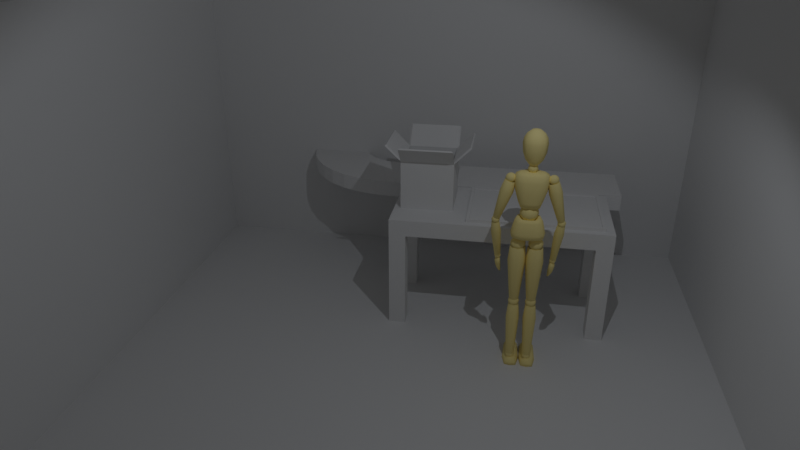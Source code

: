 # Source: Penop-SceneMockup.blend  (saved by Blender 4.1.24; exported with 4.5.12 LTS)
import bpy
from mathutils import Matrix  # noqa: F401  (used for matrix-valued properties, if any)

bpy.ops.wm.read_factory_settings(use_empty=True)
scene = bpy.context.scene
scene.name = 'Final'

# ---- collections
col_collection_1 = bpy.data.collections.new('Collection 1'); scene.collection.children.link(col_collection_1)

# ---- materials (node trees are filled in below, after node groups)
mat_drevo = bpy.data.materials.new('Drevo')
mat_drevo.alpha_threshold = 0.0
mat_drevo.use_transparent_shadow = False
mat_drevo.preview_render_type = 'CUBE'
mat_drevo.diffuse_color = (1.0, 0.8439, 0.369, 1.0)
mat_drevo.roughness = 0.3195
mat_drevo.specular_intensity = 0.4619
mat_drevo.line_color = (0.0, 0.0, 0.0, 1.0)

# ---- material node trees

# ---- world
world_world = bpy.data.worlds.new('World'); scene.world = world_world
world_world.use_nodes = True; world_world.node_tree.nodes.clear()
_N = world_world.node_tree.nodes; _L = world_world.node_tree.links
n0 = _N.new('ShaderNodeOutputWorld'); n0.name = 'World Output'; n0.location = (300, 300)
n1 = _N.new('ShaderNodeBackground'); n1.name = 'Background'; n1.location = (10, 300)
n1.inputs[0].default_value = (0.05088, 0.05088, 0.05088, 1.0)
_L.new(n1.outputs[0], n0.inputs[0])
n0.is_active_output = True
world_world.color = (0.05088, 0.05088, 0.05088)
world_world.use_sun_shadow = False
world_world.sun_shadow_jitter_overblur = 0.0

# ---- cameras
cam_camera_002 = bpy.data.cameras.new('Camera.002')
cam_camera_002.sensor_width = 59.0

# ---- lights
light_spot = bpy.data.lights.new('Spot', 'SPOT')
light_spot.color = (0.8756, 0.9224, 1.0)
light_spot.transmission_factor = 0.0
light_spot.energy = 1344.0
light_spot.shadow_maximum_resolution = 0.006
light_spot.use_absolute_resolution = True
light_spot.spot_blend = 0.5289
light_spot.spot_size = 0.3002
light_spot.use_soft_falloff = False

# ---- meshes
me_cube = bpy.data.meshes.new('Cube')
me_cube.from_pydata([(-5.0, -9.0, 6.0), (-5.0, -9.0, 7.0), (-5.0, -3.0, 6.0), (-5.0, -3.0, 7.0), (8.0, -9.0, 6.0), (8.0, -9.0, 7.0), (8.0, -3.0, 6.0), (8.0, -3.0, 7.0), (7.0, -3.0, 6.0), (-4.0, -3.0, 6.0), (-4.0, -3.0, 7.0), (7.0, -3.0, 7.0), (-4.0, -9.0, 6.0), (7.0, -9.0, 6.0), (7.0, -9.0, 7.0), (-4.0, -9.0, 7.0), (-5.0, -4.0, 6.0), (-5.0, -8.0, 6.0), (-5.0, -8.0, 7.0), (-5.0, -4.0, 7.0), (8.0, -8.0, 6.0), (8.0, -4.0, 6.0), (8.0, -4.0, 7.0), (8.0, -8.0, 7.0), (7.0, -4.0, 7.0), (7.0, -8.0, 7.0), (-4.0, -4.0, 7.0), (-4.0, -8.0, 7.0), (-4.0, -4.0, 6.0), (-4.0, -8.0, 6.0), (7.0, -4.0, 6.0), (7.0, -8.0, 6.0), (-5.0, -8.0, 0.0), (-5.0, -9.0, 0.0), (-4.0, -3.0, 0.0), (-5.0, -3.0, 0.0), (8.0, -4.0, 0.0), (8.0, -3.0, 0.0), (7.0, -9.0, 0.0), (8.0, -9.0, 0.0), (7.0, -3.0, 0.0), (-4.0, -9.0, 0.0), (-4.0, -8.0, 0.0), (7.0, -8.0, 0.0), (-5.0, -4.0, 0.0), (8.0, -8.0, 0.0), (-4.0, -4.0, 0.0), (7.0, -4.0, 0.0)], [], [(16, 19, 3, 2), (8, 11, 7, 6), (20, 23, 5, 4), (12, 15, 1, 0), (29, 12, 41, 42), (27, 18, 1, 15), (23, 25, 14, 5), (25, 27, 15, 14), (6, 21, 36, 37), (29, 31, 13, 12), (4, 5, 14, 13), (13, 14, 15, 12), (2, 3, 10, 9), (9, 10, 11, 8), (9, 8, 30, 28), (28, 30, 31, 29), (16, 2, 35, 44), (16, 28, 29, 17), (11, 10, 26, 24), (24, 26, 27, 25), (7, 11, 24, 22), (22, 24, 25, 23), (10, 3, 19, 26), (26, 19, 18, 27), (30, 8, 40, 47), (30, 21, 20, 31), (6, 7, 22, 21), (21, 22, 23, 20), (0, 1, 18, 17), (17, 18, 19, 16), (43, 45, 39, 38), (32, 42, 41, 33), (35, 34, 46, 44), (40, 37, 36, 47), (0, 17, 32, 33), (13, 31, 43, 38), (12, 0, 33, 41), (28, 16, 44, 46), (21, 30, 47, 36), (20, 4, 39, 45), (17, 29, 42, 32), (4, 13, 38, 39), (9, 28, 46, 34), (31, 20, 45, 43), (2, 9, 34, 35), (8, 6, 37, 40)])
_uv = me_cube.uv_layers.new(name='UVMap')
_uv.uv.foreach_set('vector', [0.375, 0.1667, 0.625, 0.1667, 0.625, 0.25, 0.375, 0.25, 0.375, 0.4167, 0.625, 0.4167, 0.625, 0.5, 0.375, 0.5, 0.375, 0.6667, 0.625, 0.6667, 0.625, 0.75, 0.375, 0.75, 0.375, 0.9167, 0.625, 0.9167, 0.625, 1.0, 0.375, 1.0, 0.2083, 0.6667, 0.2083, 0.75, 0.2083, 0.75, 0.2083, 0.6667, 0.7917, 0.6667, 0.875, 0.6667, 0.875, 0.75, 0.7917, 0.75, 0.625, 0.6667, 0.7083, 0.6667, 0.7083, 0.75, 0.625, 0.75, 0.7083, 0.6667, 0.7917, 0.6667, 0.7917, 0.75, 0.7083, 0.75, 0.375, 0.5, 0.375, 0.5833, 0.375, 0.5833, 0.375, 0.5, 0.2083, 0.6667, 0.2917, 0.6667, 0.2917, 0.75, 0.2083, 0.75, 0.375, 0.75, 0.625, 0.75, 0.625, 0.8333, 0.375, 0.8333, 0.375, 0.8333, 0.625, 0.8333, 0.625, 0.9167, 0.375, 0.9167, 0.375, 0.25, 0.625, 0.25, 0.625, 0.3333, 0.375, 0.3333, 0.375, 0.3333, 0.625, 0.3333, 0.625, 0.4167, 0.375, 0.4167, 0.2083, 0.5, 0.2917, 0.5, 0.2917, 0.5833, 0.2083, 0.5833, 0.2083, 0.5833, 0.2917, 0.5833, 0.2917, 0.6667, 0.2083, 0.6667, 0.375, 0.1667, 0.375, 0.25, 0.375, 0.25, 0.375, 0.1667, 0.125, 0.5833, 0.2083, 0.5833, 0.2083, 0.6667, 0.125, 0.6667, 0.7083, 0.5, 0.7917, 0.5, 0.7917, 0.5833, 0.7083, 0.5833, 0.7083, 0.5833, 0.7917, 0.5833, 0.7917, 0.6667, 0.7083, 0.6667, 0.625, 0.5, 0.7083, 0.5, 0.7083, 0.5833, 0.625, 0.5833, 0.625, 0.5833, 0.7083, 0.5833, 0.7083, 0.6667, 0.625, 0.6667, 0.7917, 0.5, 0.875, 0.5, 0.875, 0.5833, 0.7917, 0.5833, 0.7917, 0.5833, 0.875, 0.5833, 0.875, 0.6667, 0.7917, 0.6667, 0.2917, 0.5833, 0.2917, 0.5, 0.2917, 0.5, 0.2917, 0.5833, 0.2917, 0.5833, 0.375, 0.5833, 0.375, 0.6667, 0.2917, 0.6667, 0.375, 0.5, 0.625, 0.5, 0.625, 0.5833, 0.375, 0.5833, 0.375, 0.5833, 0.625, 0.5833, 0.625, 0.6667, 0.375, 0.6667, 0.375, 0.0, 0.625, 0.0, 0.625, 0.08333, 0.375, 0.08333, 0.375, 0.08333, 0.625, 0.08333, 0.625, 0.1667, 0.375, 0.1667, 0.2917, 0.6667, 0.375, 0.6667, 0.375, 0.75, 0.2917, 0.75, 0.125, 0.6667, 0.2083, 0.6667, 0.2083, 0.75, 0.125, 0.75, 0.125, 0.5, 0.2083, 0.5, 0.2083, 0.5833, 0.125, 0.5833, 0.2917, 0.5, 0.375, 0.5, 0.375, 0.5833, 0.2917, 0.5833, 0.375, 0.0, 0.375, 0.08333, 0.375, 0.08333, 0.375, 0.0, 0.2917, 0.75, 0.2917, 0.6667, 0.2917, 0.6667, 0.2917, 0.75, 0.375, 0.9167, 0.375, 1.0, 0.375, 1.0, 0.375, 0.9167, 0.2083, 0.5833, 0.125, 0.5833, 0.125, 0.5833, 0.2083, 0.5833, 0.375, 0.5833, 0.2917, 0.5833, 0.2917, 0.5833, 0.375, 0.5833, 0.375, 0.6667, 0.375, 0.75, 0.375, 0.75, 0.375, 0.6667, 0.125, 0.6667, 0.2083, 0.6667, 0.2083, 0.6667, 0.125, 0.6667, 0.375, 0.75, 0.375, 0.8333, 0.375, 0.8333, 0.375, 0.75, 0.2083, 0.5, 0.2083, 0.5833, 0.2083, 0.5833, 0.2083, 0.5, 0.2917, 0.6667, 0.375, 0.6667, 0.375, 0.6667, 0.2917, 0.6667, 0.375, 0.25, 0.375, 0.3333, 0.375, 0.3333, 0.375, 0.25, 0.375, 0.4167, 0.375, 0.5, 0.375, 0.5, 0.375, 0.4167])
me_cube.update()
me_cube_001 = bpy.data.meshes.new('Cube.001')
me_cube_001.from_pydata([(-1.6, -1.6, -1.0), (-1.6, -1.6, 2.0), (-1.6, 1.6, -1.0), (-1.6, 1.6, 2.0), (1.6, -1.6, -1.0), (1.6, -1.6, 2.0), (1.6, 1.6, -1.0), (1.6, 1.6, 2.0), (-1.5, -1.5, 2.0), (-1.5, 1.5, 2.0), (1.5, -1.5, 2.0), (1.5, 1.5, 2.0), (-1.5, -1.5, -0.9), (-1.5, 1.5, -0.9), (1.5, -1.5, -0.9), (1.5, 1.5, -0.9), (-1.6, -2.661, 3.061), (1.6, -2.661, 3.061), (-1.5, -2.59, 3.131), (1.5, -2.59, 3.131), (-1.6, 2.661, 3.061), (1.6, 2.661, 3.061), (-1.5, 2.59, 3.131), (1.5, 2.59, 3.131), (2.561, -1.6, 2.919), (2.561, 1.6, 2.919), (2.49, -1.5, 2.99), (2.49, 1.5, 2.99), (-2.59, -1.6, 2.99), (-2.59, 1.6, 2.99), (-2.519, -1.5, 3.061), (-2.519, 1.5, 3.061)], [], [(0, 1, 3, 2), (2, 3, 7, 6), (6, 7, 5, 4), (4, 5, 1, 0), (2, 6, 4, 0), (5, 10, 19, 17), (10, 11, 15, 14), (11, 7, 21, 23), (15, 13, 12, 14), (9, 8, 12, 13), (8, 10, 14, 12), (11, 9, 13, 15), (16, 17, 19, 18), (8, 1, 16, 18), (10, 8, 18, 19), (1, 5, 17, 16), (21, 20, 22, 23), (9, 11, 23, 22), (3, 9, 22, 20), (7, 3, 20, 21), (10, 5, 24, 26), (24, 25, 27, 26), (11, 10, 26, 27), (5, 7, 25, 24), (7, 11, 27, 25), (8, 9, 31, 30), (29, 28, 30, 31), (1, 8, 30, 28), (3, 1, 28, 29), (9, 3, 29, 31)])
_uv = me_cube_001.uv_layers.new(name='UVMap')
_uv.uv.foreach_set('vector', [0.375, 0.0, 0.625, 0.0, 0.625, 0.25, 0.375, 0.25, 0.375, 0.25, 0.625, 0.25, 0.625, 0.5, 0.375, 0.5, 0.375, 0.5, 0.625, 0.5, 0.625, 0.75, 0.375, 0.75, 0.375, 0.75, 0.625, 0.75, 0.625, 1.0, 0.375, 1.0, 0.125, 0.5, 0.375, 0.5, 0.375, 0.75, 0.125, 0.75, 0.625, 0.75, 0.625, 0.75, 0.625, 0.75, 0.625, 0.75, 0.625, 0.75, 0.625, 0.5, 0.625, 0.5, 0.625, 0.75, 0.625, 0.5, 0.625, 0.5, 0.625, 0.5, 0.625, 0.5, 0.625, 0.5, 0.875, 0.5, 0.875, 0.75, 0.625, 0.75, 0.625, 0.25, 0.625, 0.0, 0.625, 0.0, 0.625, 0.25, 0.625, 1.0, 0.625, 0.75, 0.625, 0.75, 0.625, 1.0, 0.625, 0.5, 0.625, 0.25, 0.625, 0.25, 0.625, 0.5, 0.625, 1.0, 0.625, 0.75, 0.625, 0.75, 0.625, 1.0, 0.625, 0.0, 0.625, 0.0, 0.625, 0.0, 0.625, 0.0, 0.625, 0.75, 0.625, 1.0, 0.625, 1.0, 0.625, 0.75, 0.625, 1.0, 0.625, 0.75, 0.625, 0.75, 0.625, 1.0, 0.625, 0.5, 0.625, 0.25, 0.625, 0.25, 0.625, 0.5, 0.625, 0.25, 0.625, 0.5, 0.625, 0.5, 0.625, 0.25, 0.625, 0.25, 0.625, 0.25, 0.625, 0.25, 0.625, 0.25, 0.625, 0.5, 0.625, 0.25, 0.625, 0.25, 0.625, 0.5, 0.625, 0.75, 0.625, 0.75, 0.625, 0.75, 0.625, 0.75, 0.625, 0.75, 0.625, 0.5, 0.625, 0.5, 0.625, 0.75, 0.625, 0.5, 0.625, 0.75, 0.625, 0.75, 0.625, 0.5, 0.625, 0.75, 0.625, 0.5, 0.625, 0.5, 0.625, 0.75, 0.625, 0.5, 0.625, 0.5, 0.625, 0.5, 0.625, 0.5, 0.625, 0.0, 0.625, 0.25, 0.625, 0.25, 0.625, 0.0, 0.625, 0.25, 0.625, 0.0, 0.625, 0.0, 0.625, 0.25, 0.625, 0.0, 0.625, 0.0, 0.625, 0.0, 0.625, 0.0, 0.625, 0.25, 0.625, 0.0, 0.625, 0.0, 0.625, 0.25, 0.625, 0.25, 0.625, 0.25, 0.625, 0.25, 0.625, 0.25])
me_cube_001.update()
me_cube_002 = bpy.data.meshes.new('Cube.002')
me_cube_002.from_pydata([(-3.6, -2.4, -1.0), (-3.4, -2.2, -0.8), (-3.6, 2.8, -1.0), (-3.4, 2.6, -0.8), (4.4, -2.4, -1.0), (4.2, -2.2, -0.8), (4.4, 2.8, -1.0), (4.2, 2.6, -0.8), (-3.6, -2.4, -0.8), (-3.6, 2.8, -0.8), (4.4, 2.8, -0.8), (4.4, -2.4, -0.8), (-3.4, -2.2, -0.9), (-3.4, 2.6, -0.9), (4.2, -2.2, -0.9), (4.2, 2.6, -0.9)], [], [(0, 8, 9, 2), (2, 9, 10, 6), (6, 10, 11, 4), (4, 11, 8, 0), (2, 6, 4, 0), (5, 7, 15, 14), (1, 3, 9, 8), (3, 7, 10, 9), (7, 5, 11, 10), (5, 1, 8, 11), (15, 13, 12, 14), (3, 1, 12, 13), (1, 5, 14, 12), (7, 3, 13, 15)])
_uv = me_cube_002.uv_layers.new(name='UVMap')
_uv.uv.foreach_set('vector', [0.375, 0.0, 0.625, 0.0, 0.625, 0.25, 0.375, 0.25, 0.375, 0.25, 0.625, 0.25, 0.625, 0.5, 0.375, 0.5, 0.375, 0.5, 0.625, 0.5, 0.625, 0.75, 0.375, 0.75, 0.375, 0.75, 0.625, 0.75, 0.625, 1.0, 0.375, 1.0, 0.125, 0.5, 0.375, 0.5, 0.375, 0.75, 0.125, 0.75, 0.6312, 0.7404, 0.6312, 0.5096, 0.6312, 0.5096, 0.6312, 0.7404, 0.8688, 0.7404, 0.8688, 0.5096, 0.875, 0.5, 0.875, 0.75, 0.8688, 0.5096, 0.6312, 0.5096, 0.625, 0.5, 0.875, 0.5, 0.6312, 0.5096, 0.6312, 0.7404, 0.625, 0.75, 0.625, 0.5, 0.6312, 0.7404, 0.8688, 0.7404, 0.875, 0.75, 0.625, 0.75, 0.6312, 0.5096, 0.8688, 0.5096, 0.8688, 0.7404, 0.6312, 0.7404, 0.8688, 0.5096, 0.8688, 0.7404, 0.8688, 0.7404, 0.8688, 0.5096, 0.8688, 0.7404, 0.6312, 0.7404, 0.6312, 0.7404, 0.8688, 0.7404, 0.6312, 0.5096, 0.8688, 0.5096, 0.8688, 0.5096, 0.6312, 0.5096])
me_cube_002.update()
me_plane = bpy.data.meshes.new('Plane')
me_plane.from_pydata([(-11.0, 13.0, 0.0), (23.0, 13.0, 0.0), (-11.0, -15.0, 20.0), (-11.0, 13.0, 20.0), (23.0, -15.0, 20.0), (23.0, 13.0, 20.0), (24.0, -15.0, 0.0), (24.0, 13.0, 0.0), (24.0, -15.0, 20.0), (24.0, 13.0, 20.0), (-12.0, -15.0, 0.0), (-12.0, 13.0, 0.0), (-12.0, -15.0, 20.0), (-12.0, 13.0, 20.0), (-11.0, -16.0, 0.0), (23.0, -16.0, 0.0), (-11.0, -16.0, 20.0), (23.0, -16.0, 20.0), (24.0, -16.0, 0.0), (24.0, -16.0, 20.0), (-12.0, -16.0, 0.0), (-12.0, -16.0, 20.0), (23.0, -15.0, 0.0), (-11.0, -15.0, 0.0)], [], [(5, 9, 7, 1), (7, 9, 8, 6), (4, 8, 9, 5), (10, 12, 13, 11), (0, 11, 13, 3), (10, 20, 21, 12), (3, 13, 12, 2), (17, 16, 14, 15), (15, 18, 19, 17), (16, 21, 20, 14), (2, 16, 17, 4), (4, 17, 19, 8), (12, 21, 16, 2), (8, 19, 18, 6), (3, 2, 23, 0), (4, 5, 1, 22), (2, 4, 22, 23), (20, 10, 11, 0, 23, 22, 1, 7, 6, 18, 15, 14)])
_uv = me_plane.uv_layers.new(name='UVMap')
_uv.uv.foreach_set('vector', [0.0, 0.0, 0.0, 0.0, 0.0, 0.0, 0.0, 0.0, 1.0, 1.0, 1.0, 1.0, 1.0, 0.0, 1.0, 0.0, 0.0, 0.0, 0.0, 0.0, 0.0, 0.0, 0.0, 0.0, 0.0, 0.0, 0.0, 0.0, 0.0, 1.0, 0.0, 1.0, 0.0, 0.0, 0.0, 0.0, 0.0, 0.0, 0.0, 0.0, 0.0, 0.0, 0.0, 0.0, 0.0, 0.0, 0.0, 0.0, 0.0, 0.0, 0.0, 0.0, 0.0, 0.0, 0.0, 0.0, 1.0, 0.0, 1.0, 0.0, 1.0, 0.0, 1.0, 0.0, 1.0, 0.0, 1.0, 0.0, 1.0, 0.0, 1.0, 0.0, 1.0, 0.0, 1.0, 0.0, 1.0, 0.0, 1.0, 0.0, 0.0, 0.0, 0.0, 0.0, 0.0, 0.0, 0.0, 0.0, 0.0, 0.0, 0.0, 0.0, 0.0, 0.0, 0.0, 0.0, 0.0, 0.0, 0.0, 0.0, 0.0, 0.0, 0.0, 0.0, 1.0, 0.0, 1.0, 0.0, 1.0, 0.0, 1.0, 0.0, 0.0, 0.0, 0.0, 0.0, 0.0, 0.0, 0.0, 0.0, 0.0, 0.0, 0.0, 0.0, 0.0, 0.0, 0.0, 0.0, 0.0, 0.0, 0.0, 0.0, 0.0, 0.0, 0.0, 0.0, 1.0, 0.0, 0.0, 0.0, 0.0, 0.0, 0.0, 0.0, 0.0, 0.0, 0.0, 0.0, 0.0, 0.0, 1.0, 1.0, 1.0, 0.0, 1.0, 0.0, 1.0, 0.0, 1.0, 0.0])
me_plane.update()
me_cube_003 = bpy.data.meshes.new('Cube.003')
me_cube_003.from_pydata([(-6.0, -13.0, 5.0), (-6.0, -13.0, 6.0), (-6.0, -9.0, 5.0), (-6.0, -9.0, 6.0), (9.0, -13.0, 5.0), (9.0, -13.0, 6.0), (9.0, -9.0, 5.0), (9.0, -9.0, 6.0), (9.513, -13.05, 5.0), (9.513, -13.05, 6.0), (10.21, -9.107, 5.0), (10.21, -9.107, 6.0), (10.01, -13.18, 5.0), (10.01, -13.18, 6.0), (11.38, -9.423, 5.0), (11.38, -9.423, 6.0), (10.48, -13.4, 5.0), (10.48, -13.4, 6.0), (12.48, -9.939, 5.0), (12.48, -9.939, 6.0), (10.89, -13.7, 5.0), (10.89, -13.7, 6.0), (13.47, -10.64, 5.0), (13.47, -10.64, 6.0), (11.25, -14.07, 5.0), (11.25, -14.07, 6.0), (14.32, -11.5, 5.0), (14.32, -11.5, 6.0), (11.54, -14.5, 5.0), (11.54, -14.5, 6.0), (15.01, -12.5, 5.0), (15.01, -12.5, 6.0), (11.75, -14.97, 5.0), (11.75, -14.97, 6.0), (15.51, -13.61, 5.0), (15.51, -13.61, 6.0), (11.87, -15.48, 5.0), (11.87, -15.48, 6.0), (15.81, -14.78, 5.0), (15.81, -14.78, 6.0), (11.9, -15.99, 5.0), (11.9, -15.99, 6.0), (15.9, -15.99, 5.0), (15.9, -15.99, 6.0)], [], [(0, 1, 3, 2), (2, 3, 7, 6), (6, 7, 11, 10), (4, 5, 1, 0), (2, 6, 4, 0), (7, 3, 1, 5), (11, 9, 13, 15), (5, 4, 8, 9), (4, 6, 10, 8), (7, 5, 9, 11), (15, 13, 17, 19), (10, 11, 15, 14), (9, 8, 12, 13), (8, 10, 14, 12), (17, 16, 20, 21), (14, 15, 19, 18), (13, 12, 16, 17), (12, 14, 18, 16), (23, 21, 25, 27), (16, 18, 22, 20), (19, 17, 21, 23), (18, 19, 23, 22), (25, 24, 28, 29), (22, 23, 27, 26), (21, 20, 24, 25), (20, 22, 26, 24), (29, 28, 32, 33), (24, 26, 30, 28), (27, 25, 29, 31), (26, 27, 31, 30), (32, 34, 38, 36), (28, 30, 34, 32), (31, 29, 33, 35), (30, 31, 35, 34), (37, 36, 40, 41), (35, 33, 37, 39), (34, 35, 39, 38), (33, 32, 36, 37), (42, 43, 41, 40), (36, 38, 42, 40), (39, 37, 41, 43), (38, 39, 43, 42)])
_uv = me_cube_003.uv_layers.new(name='UVMap')
_uv.uv.foreach_set('vector', [0.375, 0.0, 0.625, 0.0, 0.625, 0.25, 0.375, 0.25, 0.375, 0.25, 0.625, 0.25, 0.625, 0.5, 0.375, 0.5, 0.375, 0.5, 0.625, 0.5, 0.625, 0.5, 0.375, 0.5, 0.375, 0.75, 0.625, 0.75, 0.625, 1.0, 0.375, 1.0, 0.125, 0.5, 0.375, 0.5, 0.375, 0.75, 0.125, 0.75, 0.625, 0.5, 0.875, 0.5, 0.875, 0.75, 0.625, 0.75, 0.625, 0.5, 0.625, 0.75, 0.625, 0.75, 0.625, 0.5, 0.625, 0.75, 0.375, 0.75, 0.375, 0.75, 0.625, 0.75, 0.375, 0.75, 0.375, 0.5, 0.375, 0.5, 0.375, 0.75, 0.625, 0.5, 0.625, 0.75, 0.625, 0.75, 0.625, 0.5, 0.625, 0.5, 0.625, 0.75, 0.625, 0.75, 0.625, 0.5, 0.375, 0.5, 0.625, 0.5, 0.625, 0.5, 0.375, 0.5, 0.625, 0.75, 0.375, 0.75, 0.375, 0.75, 0.625, 0.75, 0.375, 0.75, 0.375, 0.5, 0.375, 0.5, 0.375, 0.75, 0.625, 0.75, 0.375, 0.75, 0.375, 0.75, 0.625, 0.75, 0.375, 0.5, 0.625, 0.5, 0.625, 0.5, 0.375, 0.5, 0.625, 0.75, 0.375, 0.75, 0.375, 0.75, 0.625, 0.75, 0.375, 0.75, 0.375, 0.5, 0.375, 0.5, 0.375, 0.75, 0.625, 0.5, 0.625, 0.75, 0.625, 0.75, 0.625, 0.5, 0.375, 0.75, 0.375, 0.5, 0.375, 0.5, 0.375, 0.75, 0.625, 0.5, 0.625, 0.75, 0.625, 0.75, 0.625, 0.5, 0.375, 0.5, 0.625, 0.5, 0.625, 0.5, 0.375, 0.5, 0.625, 0.75, 0.375, 0.75, 0.375, 0.75, 0.625, 0.75, 0.375, 0.5, 0.625, 0.5, 0.625, 0.5, 0.375, 0.5, 0.625, 0.75, 0.375, 0.75, 0.375, 0.75, 0.625, 0.75, 0.375, 0.75, 0.375, 0.5, 0.375, 0.5, 0.375, 0.75, 0.625, 0.75, 0.375, 0.75, 0.375, 0.75, 0.625, 0.75, 0.375, 0.75, 0.375, 0.5, 0.375, 0.5, 0.375, 0.75, 0.625, 0.5, 0.625, 0.75, 0.625, 0.75, 0.625, 0.5, 0.375, 0.5, 0.625, 0.5, 0.625, 0.5, 0.375, 0.5, 0.375, 0.75, 0.375, 0.5, 0.375, 0.5, 0.375, 0.75, 0.375, 0.75, 0.375, 0.5, 0.375, 0.5, 0.375, 0.75, 0.625, 0.5, 0.625, 0.75, 0.625, 0.75, 0.625, 0.5, 0.375, 0.5, 0.625, 0.5, 0.625, 0.5, 0.375, 0.5, 0.625, 0.75, 0.375, 0.75, 0.375, 0.75, 0.625, 0.75, 0.625, 0.5, 0.625, 0.75, 0.625, 0.75, 0.625, 0.5, 0.375, 0.5, 0.625, 0.5, 0.625, 0.5, 0.375, 0.5, 0.625, 0.75, 0.375, 0.75, 0.375, 0.75, 0.625, 0.75, 0.375, 0.5, 0.625, 0.5, 0.625, 0.75, 0.375, 0.75, 0.375, 0.75, 0.375, 0.5, 0.375, 0.5, 0.375, 0.75, 0.625, 0.5, 0.625, 0.75, 0.625, 0.75, 0.625, 0.5, 0.375, 0.5, 0.625, 0.5, 0.625, 0.5, 0.375, 0.5])
me_cube_003.update()
me_plane_001 = bpy.data.meshes.new('Plane.001')
me_plane_001.from_pydata([(-11.0, 13.0, 0.0), (23.0, 13.0, 0.0), (24.0, -15.0, 0.0), (24.0, 13.0, 0.0), (-12.0, -15.0, 0.0), (-12.0, 13.0, 0.0), (-11.0, -16.0, 0.0), (23.0, -16.0, 0.0), (24.0, -16.0, 0.0), (-12.0, -16.0, 0.0), (-11.0, -15.0, -1.0), (23.0, -15.0, -1.0), (-11.0, 13.0, -1.0), (23.0, 13.0, -1.0), (24.0, -15.0, -1.0), (24.0, 13.0, -1.0), (-12.0, -15.0, -1.0), (-12.0, 13.0, -1.0), (-11.0, -16.0, -1.0), (23.0, -16.0, -1.0), (24.0, -16.0, -1.0), (-12.0, -16.0, -1.0), (23.0, -15.0, 0.0), (-11.0, -15.0, 0.0)], [], [(3, 15, 13, 1), (9, 21, 18, 6), (2, 14, 15, 3), (8, 20, 14, 2), (6, 18, 19, 7), (1, 13, 12, 0), (10, 12, 13, 11), (10, 16, 17, 12), (11, 19, 18, 10), (14, 20, 19, 11), (13, 15, 14, 11), (10, 18, 21, 16), (5, 17, 16, 4), (7, 19, 20, 8), (0, 12, 17, 5), (4, 16, 21, 9), (0, 23, 22, 1)])
_uv = me_plane_001.uv_layers.new(name='UVMap')
_uv.uv.foreach_set('vector', [0.0, 0.0, 0.0, 0.0, 0.0, 0.0, 0.0, 0.0, 1.0, 0.0, 1.0, 0.0, 1.0, 0.0, 1.0, 0.0, 1.0, 0.0, 1.0, 0.0, 1.0, 1.0, 1.0, 1.0, 1.0, 0.0, 1.0, 0.0, 1.0, 0.0, 1.0, 0.0, 1.0, 0.0, 1.0, 0.0, 1.0, 0.0, 1.0, 0.0, 0.0, 0.0, 0.0, 0.0, 0.0, 0.0, 0.0, 0.0, 0.0, 0.0, 0.0, 1.0, 1.0, 1.0, 1.0, 0.0, 0.0, 0.0, 0.0, 0.0, 0.0, 1.0, 0.0, 1.0, 1.0, 0.0, 1.0, 0.0, 0.0, 0.0, 0.0, 0.0, 1.0, 0.0, 1.0, 0.0, 1.0, 0.0, 1.0, 0.0, 1.0, 1.0, 1.0, 1.0, 1.0, 0.0, 1.0, 0.0, 0.0, 0.0, 0.0, 0.0, 0.0, 0.0, 0.0, 0.0, 0.0, 1.0, 0.0, 1.0, 0.0, 0.0, 0.0, 0.0, 1.0, 0.0, 1.0, 0.0, 1.0, 0.0, 1.0, 0.0, 0.0, 0.0, 0.0, 0.0, 0.0, 0.0, 0.0, 0.0, 0.0, 0.0, 0.0, 0.0, 0.0, 0.0, 0.0, 0.0, 0.0, 0.0, 0.0, 0.0, 0.0, 0.0, 0.0, 0.0])
me_plane_001.update()
me_cylinder_002 = bpy.data.meshes.new('Cylinder.002')
me_cylinder_002.from_pydata([(0.6031, 1.034e-07, -0.3156), (0.7328, 1.035e-07, -0.4007), (0.8201, 1.035e-07, -0.5289), (0.8517, 1.035e-07, -0.6808), (0.8227, 1.035e-07, -0.8332), (0.7376, 1.035e-07, -0.9629), (0.6094, 1.034e-07, -1.05), (0.5648, 0.1076, -1.051), (0.6553, 0.1988, -0.9636), (0.7151, 0.2597, -0.8341), (0.7352, 0.2811, -0.6818), (0.7125, 0.2597, -0.5298), (0.6505, 0.1988, -0.4014), (0.5585, 0.1076, -0.316), (0.4507, 1.034e-07, -0.2866), (0.451, 0.1522, -0.3169), (0.4517, 0.2811, -0.4031), (0.4528, 0.3673, -0.5321), (0.4541, 0.3976, -0.6842), (0.4554, 0.3673, -0.8364), (0.4565, 0.2811, -0.9653), (0.4572, 0.1522, -1.052), (0.3496, 0.1076, -1.052), (0.2577, 0.1988, -0.967), (0.1957, 0.2597, -0.8386), (0.173, 0.2811, -0.6866), (0.1931, 0.2597, -0.5343), (0.2529, 0.1988, -0.4048), (0.3434, 0.1076, -0.3178), (0.2988, 7.179e-08, -0.3182), (0.1706, 5.794e-08, -0.4055), (0.08548, 3.752e-08, -0.5352), (0.05651, 3.624e-08, -0.6876), (0.08807, 3.752e-08, -0.8395), (0.1754, 5.794e-08, -0.9677), (0.3051, 8.017e-08, -1.053), (0.4575, 6.094e-08, -1.082), (0.3496, -0.1076, -1.052), (0.2577, -0.1988, -0.967), (0.1957, -0.2597, -0.8386), (0.173, -0.2811, -0.6866), (0.1931, -0.2597, -0.5343), (0.2529, -0.1988, -0.4048), (0.3434, -0.1076, -0.3178), (0.451, -0.1522, -0.3169), (0.4517, -0.2811, -0.4031), (0.4528, -0.3673, -0.5321), (0.4541, -0.3976, -0.6842), (0.4554, -0.3673, -0.8364), (0.4565, -0.2811, -0.9653), (0.4572, -0.1522, -1.052), (0.5648, -0.1076, -1.051), (0.6553, -0.1988, -0.9636), (0.7151, -0.2597, -0.8341), (0.7352, -0.2811, -0.6818), (0.7125, -0.2597, -0.5298), (0.6505, -0.1988, -0.4014), (0.5585, -0.1076, -0.316), (-0.2542, -0.3438, -0.3415), (0.2542, -0.3438, -0.3415), (-0.1703, -0.3333, 0.7996), (0.1703, -0.3333, 0.7996), (-0.6061, -0.1231, -0.3415), (0.6061, -0.1231, -0.3415), (-0.4043, -0.1538, 0.7996), (0.4043, -0.1538, 0.7996), (-0.6061, 0.1989, -0.3415), (0.6061, 0.1989, -0.3415), (-0.4043, 0.1538, 0.7996), (0.4043, 0.1538, 0.7996), (-0.2542, 0.4174, -0.3415), (0.2542, 0.4174, -0.3415), (-0.1703, 0.3333, 0.7996), (0.1703, 0.3333, 0.7996), (-0.3499, -0.5962, -0.006104), (0.3499, -0.5962, -0.006104), (-0.2869, -0.5884, 0.6646), (0.2869, -0.5884, 0.6646), (-0.8334, -0.2384, -0.006104), (0.8334, -0.2384, -0.006104), (-0.6822, -0.2614, 0.6646), (0.6822, -0.2614, 0.6646), (-0.8334, 0.2921, -0.006104), (0.8334, 0.2921, -0.006104), (-0.6822, 0.2583, 0.6646), (0.6822, 0.2583, 0.6646), (-0.3499, 0.6083, -0.006104), (0.3499, 0.6083, -0.006104), (-0.2869, 0.5452, 0.6646), (0.2869, 0.5452, 0.6646), (0.0, -0.3374, -0.3415), (0.0, -0.3013, 0.7495), (-0.3417, -0.4928, -0.2576), (0.3417, -0.4928, -0.2576), (-0.4057, -0.209, -0.3415), (0.4057, -0.209, -0.3415), (-0.242, -0.4804, 0.8661), (0.242, -0.4804, 0.8661), (-0.2714, -0.2372, 0.7495), (0.2714, -0.2372, 0.7495), (-0.8144, -0.1827, -0.2576), (0.8144, -0.1827, -0.2576), (-0.5669, 0.01895, -0.3415), (0.5669, 0.01895, -0.3415), (-0.5749, -0.2192, 0.8661), (0.5749, -0.2192, 0.8661), (-0.3777, 3.427e-07, 0.7495), (0.3777, 3.427e-07, 0.7495), (-0.8144, 0.2719, -0.2576), (0.8144, 0.2719, -0.2576), (-0.4057, 0.3032, -0.3415), (0.4057, 0.3032, -0.3415), (-0.5749, 0.2184, 0.8661), (0.5749, 0.2184, 0.8661), (-0.2714, 0.2372, 0.7495), (0.2714, 0.2372, 0.7495), (-0.3417, 0.5695, -0.2576), (0.3417, 0.5695, -0.2576), (0.0, 0.3726, -0.3415), (-0.242, 0.4696, 0.8661), (0.242, 0.4696, 0.8661), (0.0, 0.3013, 0.7495), (0.0, -0.656, -0.006104), (0.0, -0.6211, 0.6646), (-0.6457, -0.447, -0.006104), (0.6457, -0.447, -0.006104), (-0.5292, -0.4739, 0.6646), (0.5292, -0.4739, 0.6646), (-0.9003, 0.01343, -0.006104), (0.9003, 0.01343, -0.006104), (-0.7363, -0.0007804, 0.6646), (0.7363, -0.0007804, 0.6646), (-0.6457, 0.5172, -0.006104), (0.6457, 0.5172, -0.006104), (-0.5292, 0.4592, 0.6646), (0.5292, 0.4592, 0.6646), (0.0, 0.6204, -0.006104), (0.0, 0.5595, 0.6646), (-0.3184, -0.6345, 0.3293), (0.3184, -0.6345, 0.3293), (-0.7578, -0.271, 0.3293), (0.7578, -0.271, 0.3293), (-0.7578, 0.2805, 0.3293), (0.7578, 0.2805, 0.3293), (-0.3184, 0.5836, 0.3293), (0.3184, 0.5836, 0.3293), (0.0, -0.5428, -0.2576), (-0.6148, -0.3439, -0.2576), (0.6148, -0.3439, -0.2576), (-0.858, 0.0223, -0.2576), (0.858, 0.0223, -0.2576), (-0.6148, 0.4698, -0.2576), (0.6148, 0.4698, -0.2576), (0.0, 0.5687, -0.2576), (0.0, -0.4902, 0.8535), (-0.4356, -0.3845, 0.8535), (0.4356, -0.3845, 0.8535), (-0.6056, -0.0001947, 0.8535), (0.6056, -0.0001947, 0.8535), (-0.4356, 0.3808, 0.8535), (0.4356, 0.3808, 0.8535), (0.0, 0.4748, 0.8535), (0.0, 0.01167, -0.3415), (0.0, 8.289e-08, 0.5241), (0.0, -0.6808, 0.3293), (-0.5874, -0.4974, 0.3293), (0.5874, -0.4974, 0.3293), (-0.8183, 0.002381, 0.3293), (0.8183, 0.002381, 0.3293), (-0.5874, 0.4966, 0.3293), (0.5874, 0.4966, 0.3293), (0.0, 0.5949, 0.3293), (0.1887, 0.0, 1.562), (0.3486, 0.0, 1.455), (0.4555, 0.0, 1.296), (0.493, 0.0, 1.107), (0.4555, 0.0, 0.9182), (0.3486, 0.0, 0.7583), (0.1887, 0.0, 0.6514), (0.1334, 0.1334, 0.6514), (0.2465, 0.2465, 0.7583), (0.3221, 0.3221, 0.9182), (0.3486, 0.3486, 1.107), (0.3221, 0.3221, 1.296), (0.2465, 0.2465, 1.455), (0.1334, 0.1334, 1.562), (0.0, 0.0, 1.6), (-1.834e-08, 0.1887, 1.562), (-2.508e-08, 0.3486, 1.455), (-3.998e-08, 0.4555, 1.296), (-4.156e-08, 0.493, 1.107), (-3.998e-08, 0.4555, 0.9182), (-2.508e-08, 0.3486, 0.7583), (-1.834e-08, 0.1887, 0.6514), (-0.1334, 0.1334, 0.6514), (-0.2465, 0.2465, 0.7583), (-0.3221, 0.3221, 0.9182), (-0.3486, 0.3486, 1.107), (-0.3221, 0.3221, 1.296), (-0.2465, 0.2465, 1.455), (-0.1334, 0.1334, 1.562), (-0.1887, -3.912e-08, 1.562), (-0.3486, -5.625e-08, 1.455), (-0.4555, -8.153e-08, 1.296), (-0.493, -8.312e-08, 1.107), (-0.4555, -8.153e-08, 0.9182), (-0.3486, -5.625e-08, 0.7583), (-0.1887, -2.873e-08, 0.6514), (-5.264e-08, -5.264e-08, 0.6139), (-0.1334, -0.1334, 0.6514), (-0.2465, -0.2465, 0.7583), (-0.3221, -0.3221, 0.9182), (-0.3486, -0.3486, 1.107), (-0.3221, -0.3221, 1.296), (-0.2465, -0.2465, 1.455), (-0.1334, -0.1334, 1.562), (5.99e-08, -0.1887, 1.562), (8.742e-08, -0.3486, 1.455), (1.231e-07, -0.4555, 1.296), (1.247e-07, -0.493, 1.107), (1.231e-07, -0.4555, 0.9182), (8.742e-08, -0.3486, 0.7583), (4.951e-08, -0.1887, 0.6514), (0.1334, -0.1334, 0.6514), (0.2465, -0.2465, 0.7583), (0.3221, -0.3221, 0.9182), (0.3486, -0.3486, 1.107), (0.3221, -0.3221, 1.296), (0.2465, -0.2465, 1.455), (0.1334, -0.1334, 1.562), (-0.3262, 1.065e-07, -0.2953), (-0.1974, 1.065e-07, -0.3819), (-0.1116, 1.065e-07, -0.5111), (-0.08174, 1.065e-07, -0.6633), (-0.1124, 1.065e-07, -0.8154), (-0.199, 1.065e-07, -0.9441), (-0.3282, 1.065e-07, -1.03), (-0.3728, 0.1076, -1.03), (-0.2813, 0.1988, -0.9439), (-0.22, 0.2597, -0.8151), (-0.1982, 0.2811, -0.663), (-0.2192, 0.2597, -0.5108), (-0.2798, 0.1988, -0.3816), (-0.3707, 0.1076, -0.2952), (-0.4782, 1.066e-07, -0.2646), (-0.4783, 0.1522, -0.2949), (-0.4786, 0.2811, -0.3811), (-0.4789, 0.3673, -0.5101), (-0.4793, 0.3976, -0.6622), (-0.4798, 0.3673, -0.8144), (-0.4801, 0.2811, -0.9434), (-0.4804, 0.1522, -1.03), (-0.5879, 0.1076, -1.029), (-0.6789, 0.1988, -0.9428), (-0.7395, 0.2597, -0.8137), (-0.7605, 0.2811, -0.6614), (-0.7387, 0.2597, -0.5093), (-0.6774, 0.1988, -0.3805), (-0.5859, 0.1076, -0.2946), (-0.6305, 7.502e-08, -0.2945), (-0.7597, 6.122e-08, -0.3803), (-0.8462, 4.084e-08, -0.5091), (-0.8769, 3.956e-08, -0.6611), (-0.8471, 4.084e-08, -0.8134), (-0.7613, 6.122e-08, -0.9426), (-0.6325, 8.34e-08, -1.029), (-0.4804, 6.41e-08, -1.06), (-0.5879, -0.1076, -1.029), (-0.6789, -0.1988, -0.9428), (-0.7395, -0.2597, -0.8137), (-0.7605, -0.2811, -0.6614), (-0.7387, -0.2597, -0.5093), (-0.6774, -0.1988, -0.3805), (-0.5859, -0.1076, -0.2946), (-0.4783, -0.1522, -0.2949), (-0.4786, -0.2811, -0.3811), (-0.4789, -0.3673, -0.5101), (-0.4793, -0.3976, -0.6622), (-0.4798, -0.3673, -0.8144), (-0.4801, -0.2811, -0.9434), (-0.4804, -0.1522, -1.03), (-0.3728, -0.1076, -1.03), (-0.2813, -0.1988, -0.9439), (-0.22, -0.2597, -0.8151), (-0.1982, -0.2811, -0.663), (-0.2192, -0.2597, -0.5108), (-0.2798, -0.1988, -0.3816), (-0.3707, -0.1076, -0.2952)], [], [(36, 7, 6), (6, 7, 8, 5), (5, 8, 9, 4), (4, 9, 10, 3), (3, 10, 11, 2), (2, 11, 12, 1), (13, 0, 1, 12), (0, 13, 14), (13, 15, 14), (12, 16, 15, 13), (11, 17, 16, 12), (10, 18, 17, 11), (9, 19, 18, 10), (8, 20, 19, 9), (7, 21, 20, 8), (36, 21, 7), (36, 22, 21), (21, 22, 23, 20), (20, 23, 24, 19), (19, 24, 25, 18), (18, 25, 26, 17), (17, 26, 27, 16), (16, 27, 28, 15), (15, 28, 14), (28, 29, 14), (27, 30, 29, 28), (26, 31, 30, 27), (25, 32, 31, 26), (24, 33, 32, 25), (23, 34, 33, 24), (22, 35, 34, 23), (36, 35, 22), (36, 37, 35), (35, 37, 38, 34), (34, 38, 39, 33), (33, 39, 40, 32), (32, 40, 41, 31), (31, 41, 42, 30), (30, 42, 43, 29), (29, 43, 14), (43, 44, 14), (42, 45, 44, 43), (41, 46, 45, 42), (40, 47, 46, 41), (39, 48, 47, 40), (38, 49, 48, 39), (37, 50, 49, 38), (36, 50, 37), (36, 51, 50), (50, 51, 52, 49), (49, 52, 53, 48), (48, 53, 54, 47), (47, 54, 55, 46), (46, 55, 56, 45), (45, 56, 57, 44), (44, 57, 14), (57, 0, 14), (0, 57, 56, 1), (55, 2, 1, 56), (54, 3, 2, 55), (53, 4, 3, 54), (52, 5, 4, 53), (51, 6, 5, 52), (36, 6, 51), (58, 94, 162, 90), (58, 90, 146, 92), (58, 92, 147, 94), (59, 95, 148, 93), (59, 93, 146, 90), (59, 90, 162, 95), (60, 91, 163, 98), (60, 98, 155, 96), (60, 96, 154, 91), (61, 91, 154, 97), (61, 97, 156, 99), (61, 99, 163, 91), (62, 102, 162, 94), (62, 94, 147, 100), (62, 100, 149, 102), (63, 103, 150, 101), (63, 101, 148, 95), (63, 95, 162, 103), (64, 98, 163, 106), (64, 106, 157, 104), (64, 104, 155, 98), (65, 99, 156, 105), (65, 105, 158, 107), (65, 107, 163, 99), (66, 110, 162, 102), (66, 102, 149, 108), (66, 108, 151, 110), (67, 111, 152, 109), (67, 109, 150, 103), (67, 103, 162, 111), (68, 106, 163, 114), (68, 114, 159, 112), (68, 112, 157, 106), (69, 107, 158, 113), (69, 113, 160, 115), (69, 115, 163, 107), (70, 118, 162, 110), (70, 110, 151, 116), (70, 116, 153, 118), (71, 118, 153, 117), (71, 117, 152, 111), (71, 111, 162, 118), (72, 114, 163, 121), (72, 121, 161, 119), (72, 119, 159, 114), (73, 115, 160, 120), (73, 120, 161, 121), (73, 121, 163, 115), (74, 92, 146, 122), (74, 122, 164, 138), (74, 138, 165, 124), (74, 124, 147, 92), (75, 122, 146, 93), (75, 93, 148, 125), (75, 125, 166, 139), (75, 139, 164, 122), (76, 138, 164, 123), (76, 123, 154, 96), (76, 96, 155, 126), (76, 126, 165, 138), (77, 127, 156, 97), (77, 97, 154, 123), (77, 123, 164, 139), (77, 139, 166, 127), (78, 100, 147, 124), (78, 124, 165, 140), (78, 140, 167, 128), (78, 128, 149, 100), (79, 129, 168, 141), (79, 141, 166, 125), (79, 125, 148, 101), (79, 101, 150, 129), (80, 140, 165, 126), (80, 126, 155, 104), (80, 104, 157, 130), (80, 130, 167, 140), (81, 131, 158, 105), (81, 105, 156, 127), (81, 127, 166, 141), (81, 141, 168, 131), (82, 108, 149, 128), (82, 128, 167, 142), (82, 142, 169, 132), (82, 132, 151, 108), (83, 133, 170, 143), (83, 143, 168, 129), (83, 129, 150, 109), (83, 109, 152, 133), (84, 142, 167, 130), (84, 130, 157, 112), (84, 112, 159, 134), (84, 134, 169, 142), (85, 135, 160, 113), (85, 113, 158, 131), (85, 131, 168, 143), (85, 143, 170, 135), (86, 116, 151, 132), (86, 132, 169, 144), (86, 144, 171, 136), (86, 136, 153, 116), (87, 136, 171, 145), (87, 145, 170, 133), (87, 133, 152, 117), (87, 117, 153, 136), (88, 144, 169, 134), (88, 134, 159, 119), (88, 119, 161, 137), (88, 137, 171, 144), (89, 137, 161, 120), (89, 120, 160, 135), (89, 135, 170, 145), (89, 145, 171, 137), (208, 179, 178), (178, 179, 180, 177), (177, 180, 181, 176), (176, 181, 182, 175), (175, 182, 183, 174), (174, 183, 184, 173), (185, 172, 173, 184), (172, 185, 186), (185, 187, 186), (184, 188, 187, 185), (183, 189, 188, 184), (182, 190, 189, 183), (181, 191, 190, 182), (180, 192, 191, 181), (179, 193, 192, 180), (208, 193, 179), (208, 194, 193), (193, 194, 195, 192), (192, 195, 196, 191), (191, 196, 197, 190), (190, 197, 198, 189), (189, 198, 199, 188), (188, 199, 200, 187), (187, 200, 186), (200, 201, 186), (199, 202, 201, 200), (198, 203, 202, 199), (197, 204, 203, 198), (196, 205, 204, 197), (195, 206, 205, 196), (194, 207, 206, 195), (208, 207, 194), (208, 209, 207), (207, 209, 210, 206), (206, 210, 211, 205), (205, 211, 212, 204), (204, 212, 213, 203), (203, 213, 214, 202), (202, 214, 215, 201), (201, 215, 186), (215, 216, 186), (214, 217, 216, 215), (213, 218, 217, 214), (212, 219, 218, 213), (211, 220, 219, 212), (210, 221, 220, 211), (209, 222, 221, 210), (208, 222, 209), (208, 223, 222), (222, 223, 224, 221), (221, 224, 225, 220), (220, 225, 226, 219), (219, 226, 227, 218), (218, 227, 228, 217), (217, 228, 229, 216), (216, 229, 186), (229, 172, 186), (172, 229, 228, 173), (227, 174, 173, 228), (226, 175, 174, 227), (225, 176, 175, 226), (224, 177, 176, 225), (223, 178, 177, 224), (208, 178, 223), (266, 237, 236), (236, 237, 238, 235), (235, 238, 239, 234), (234, 239, 240, 233), (233, 240, 241, 232), (232, 241, 242, 231), (243, 230, 231, 242), (230, 243, 244), (243, 245, 244), (242, 246, 245, 243), (241, 247, 246, 242), (240, 248, 247, 241), (239, 249, 248, 240), (238, 250, 249, 239), (237, 251, 250, 238), (266, 251, 237), (266, 252, 251), (251, 252, 253, 250), (250, 253, 254, 249), (249, 254, 255, 248), (248, 255, 256, 247), (247, 256, 257, 246), (246, 257, 258, 245), (245, 258, 244), (258, 259, 244), (257, 260, 259, 258), (256, 261, 260, 257), (255, 262, 261, 256), (254, 263, 262, 255), (253, 264, 263, 254), (252, 265, 264, 253), (266, 265, 252), (266, 267, 265), (265, 267, 268, 264), (264, 268, 269, 263), (263, 269, 270, 262), (262, 270, 271, 261), (261, 271, 272, 260), (260, 272, 273, 259), (259, 273, 244), (273, 274, 244), (272, 275, 274, 273), (271, 276, 275, 272), (270, 277, 276, 271), (269, 278, 277, 270), (268, 279, 278, 269), (267, 280, 279, 268), (266, 280, 267), (266, 281, 280), (280, 281, 282, 279), (279, 282, 283, 278), (278, 283, 284, 277), (277, 284, 285, 276), (276, 285, 286, 275), (275, 286, 287, 274), (274, 287, 244), (287, 230, 244), (230, 287, 286, 231), (285, 232, 231, 286), (284, 233, 232, 285), (283, 234, 233, 284), (282, 235, 234, 283), (281, 236, 235, 282), (266, 236, 281)])
me_cylinder_002.polygons.foreach_set('use_smooth', [True] * 304)
me_cylinder_002.materials.append(mat_drevo)
me_cylinder_002.use_remesh_preserve_volume = False
me_cylinder_002.use_remesh_preserve_attributes = False
me_cylinder_002.use_mirror_vertex_groups = False
me_cylinder_002.update()
me_cylinder_006 = bpy.data.meshes.new('Cylinder.006')
me_cylinder_006.from_pydata([(0.2457, -2.901e-07, -2.125), (0.4782, -2.901e-07, -2.167), (0.6335, -2.901e-07, -2.23), (0.6881, -2.901e-07, -2.304), (0.6335, -2.901e-07, -2.378), (0.4782, -2.901e-07, -2.441), (0.2457, -2.901e-07, -2.484), (0.1653, 0.1939, -2.484), (0.3298, 0.3583, -2.441), (0.4396, 0.4682, -2.378), (0.4782, 0.5068, -2.304), (0.4396, 0.4682, -2.23), (0.3298, 0.3583, -2.167), (0.1653, 0.1939, -2.125), (-0.02859, -2.901e-07, -2.11), (-0.02859, 0.2743, -2.125), (-0.02859, 0.5068, -2.167), (-0.02859, 0.6621, -2.23), (-0.02859, 0.7167, -2.304), (-0.02859, 0.6621, -2.378), (-0.02859, 0.5068, -2.441), (-0.02859, 0.2743, -2.484), (-0.2225, 0.1939, -2.484), (-0.3869, 0.3583, -2.441), (-0.4968, 0.4682, -2.378), (-0.5354, 0.5068, -2.304), (-0.4968, 0.4682, -2.23), (-0.3869, 0.3583, -2.167), (-0.2225, 0.1939, -2.125), (-0.3029, -3.47e-07, -2.125), (-0.5354, -3.719e-07, -2.167), (-0.6907, -4.087e-07, -2.23), (-0.7453, -4.11e-07, -2.304), (-0.6907, -4.087e-07, -2.378), (-0.5354, -3.719e-07, -2.441), (-0.3029, -3.319e-07, -2.484), (-0.02859, -3.667e-07, -2.498), (-0.2225, -0.1939, -2.484), (-0.3869, -0.3583, -2.441), (-0.4968, -0.4682, -2.378), (-0.5354, -0.5068, -2.304), (-0.4968, -0.4682, -2.23), (-0.3869, -0.3583, -2.167), (-0.2225, -0.1939, -2.125), (-0.02859, -0.2743, -2.125), (-0.02859, -0.5068, -2.167), (-0.02859, -0.6621, -2.23), (-0.02859, -0.7167, -2.304), (-0.02859, -0.6621, -2.378), (-0.02859, -0.5068, -2.441), (-0.02859, -0.2743, -2.484), (0.1653, -0.1939, -2.484), (0.3298, -0.3583, -2.441), (0.4396, -0.4682, -2.378), (0.4782, -0.5068, -2.304), (0.4396, -0.4682, -2.23), (0.3298, -0.3583, -2.167), (0.1653, -0.1939, -2.125), (0.4194, 0.4428, -2.178), (0.6028, -4.458e-07, -2.178), (0.4194, -0.4428, -2.178), (-0.02335, -0.6261, -2.178), (-0.4661, -0.4428, -2.178), (-0.6495, -4.11e-07, -2.178), (-0.4661, 0.4428, -2.178), (-0.02335, 0.6261, -2.178), (0.6608, 0.6841, -0.1318), (0.9441, 1.872e-07, -0.1318), (0.6608, -0.6841, -0.1318), (-0.02335, -0.9675, -0.1318), (-0.7074, -0.6841, -0.1318), (-0.9908, 2.334e-07, -0.1318), (-0.7074, 0.6841, -0.1318), (-0.02334, 0.9675, -0.1318), (-0.02335, -4.17e-07, -1.994), (-0.02335, -4.086e-07, -0.3391), (1.133, -0.1604, -0.7057), (0.7945, 0.6574, -0.7057), (0.7945, -0.9782, -0.7057), (-0.02335, -1.317, -0.7057), (-0.8412, -0.9782, -0.7057), (-1.18, -0.1604, -0.7057), (-0.8411, 0.6574, -0.7057), (-0.02335, 0.9962, -0.7057)], [], [(36, 7, 6), (6, 7, 8, 5), (5, 8, 9, 4), (4, 9, 10, 3), (3, 10, 11, 2), (2, 11, 12, 1), (13, 0, 1, 12), (0, 13, 14), (13, 15, 14), (12, 16, 15, 13), (11, 17, 16, 12), (10, 18, 17, 11), (9, 19, 18, 10), (8, 20, 19, 9), (7, 21, 20, 8), (36, 21, 7), (36, 22, 21), (21, 22, 23, 20), (20, 23, 24, 19), (19, 24, 25, 18), (18, 25, 26, 17), (17, 26, 27, 16), (16, 27, 28, 15), (15, 28, 14), (28, 29, 14), (27, 30, 29, 28), (26, 31, 30, 27), (25, 32, 31, 26), (24, 33, 32, 25), (23, 34, 33, 24), (22, 35, 34, 23), (36, 35, 22), (36, 37, 35), (35, 37, 38, 34), (34, 38, 39, 33), (33, 39, 40, 32), (32, 40, 41, 31), (31, 41, 42, 30), (30, 42, 43, 29), (29, 43, 14), (43, 44, 14), (42, 45, 44, 43), (41, 46, 45, 42), (40, 47, 46, 41), (39, 48, 47, 40), (38, 49, 48, 39), (37, 50, 49, 38), (36, 50, 37), (36, 51, 50), (50, 51, 52, 49), (49, 52, 53, 48), (48, 53, 54, 47), (47, 54, 55, 46), (46, 55, 56, 45), (45, 56, 57, 44), (44, 57, 14), (57, 0, 14), (0, 57, 56, 1), (55, 2, 1, 56), (54, 3, 2, 55), (53, 4, 3, 54), (52, 5, 4, 53), (51, 6, 5, 52), (36, 6, 51), (74, 58, 59), (75, 67, 66), (74, 59, 60), (75, 68, 67), (74, 60, 61), (75, 69, 68), (74, 61, 62), (75, 70, 69), (74, 62, 63), (75, 71, 70), (74, 63, 64), (75, 72, 71), (74, 64, 65), (75, 73, 72), (65, 58, 74), (75, 66, 73), (58, 77, 76, 59), (77, 66, 67, 76), (59, 76, 78, 60), (76, 67, 68, 78), (60, 78, 79, 61), (78, 68, 69, 79), (61, 79, 80, 62), (79, 69, 70, 80), (62, 80, 81, 63), (80, 70, 71, 81), (63, 81, 82, 64), (81, 71, 72, 82), (64, 82, 83, 65), (82, 72, 73, 83), (66, 77, 83, 73), (77, 58, 65, 83)])
me_cylinder_006.polygons.foreach_set('use_smooth', [True] * 96)
me_cylinder_006.materials.append(mat_drevo)
me_cylinder_006.use_remesh_preserve_volume = False
me_cylinder_006.use_remesh_preserve_attributes = False
me_cylinder_006.use_mirror_vertex_groups = False
me_cylinder_006.update()
me_cylinder_007 = bpy.data.meshes.new('Cylinder.007')
me_cylinder_007.from_pydata([(0.4725, 0.5239, -2.141), (0.6895, -2.278e-07, -2.141), (0.4725, -0.5239, -2.141), (-0.05138, -0.7409, -2.141), (-0.5753, -0.5239, -2.141), (-0.7923, -1.866e-07, -2.141), (-0.5753, 0.5239, -2.141), (-0.05138, 0.7409, -2.141), (0.5695, 0.6208, -0.09486), (0.8266, 3.831e-07, -0.09486), (0.5695, -0.6208, -0.09486), (-0.05138, -0.878, -0.09486), (-0.6722, -0.6208, -0.09486), (-0.9294, 4.25e-07, -0.09486), (-0.6722, 0.6208, -0.09486), (-0.05138, 0.878, -0.09486), (-0.05138, -1.954e-07, -1.957), (-0.05138, -1.87e-07, -0.3021), (1.105, -0.1604, -0.6687), (0.7664, 0.6574, -0.6687), (0.7664, -0.9782, -0.6687), (-0.05138, -1.317, -0.6687), (-0.8692, -0.9782, -0.6687), (-1.208, -0.1604, -0.6687), (-0.8692, 0.6574, -0.6687), (-0.05138, 0.9962, -0.6687)], [], [(16, 0, 1), (17, 9, 8), (16, 1, 2), (17, 10, 9), (16, 2, 3), (17, 11, 10), (16, 3, 4), (17, 12, 11), (16, 4, 5), (17, 13, 12), (16, 5, 6), (17, 14, 13), (16, 6, 7), (17, 15, 14), (7, 0, 16), (17, 8, 15), (0, 19, 18, 1), (19, 8, 9, 18), (1, 18, 20, 2), (18, 9, 10, 20), (2, 20, 21, 3), (20, 10, 11, 21), (3, 21, 22, 4), (21, 11, 12, 22), (4, 22, 23, 5), (22, 12, 13, 23), (5, 23, 24, 6), (23, 13, 14, 24), (6, 24, 25, 7), (24, 14, 15, 25), (8, 19, 25, 15), (19, 0, 7, 25)])
me_cylinder_007.polygons.foreach_set('use_smooth', [True] * 32)
me_cylinder_007.materials.append(mat_drevo)
me_cylinder_007.use_remesh_preserve_volume = False
me_cylinder_007.use_remesh_preserve_attributes = False
me_cylinder_007.use_mirror_vertex_groups = False
me_cylinder_007.update()
me_sphere_017 = bpy.data.meshes.new('Sphere.017')
me_sphere_017.from_pydata([(0.3712, 3.035e-09, 0.8113), (0.6956, 3.035e-09, 0.5946), (0.9124, 3.035e-09, 0.2701), (0.9885, 3.035e-09, -0.1125), (0.9124, 3.035e-09, -0.4952), (0.6956, 3.035e-09, -0.8197), (0.3712, 3.035e-09, -1.036), (0.2591, 0.2706, -1.036), (0.4885, 0.5, -0.8197), (0.6418, 0.6533, -0.4952), (0.6956, 0.7071, -0.1125), (0.6418, 0.6533, 0.2701), (0.4885, 0.5, 0.5946), (0.2591, 0.2706, 0.8113), (-0.01148, 3.035e-09, 0.8875), (-0.01148, 0.3827, 0.8113), (-0.01148, 0.7071, 0.5946), (-0.01148, 0.9239, 0.2701), (-0.01148, 1.0, -0.1125), (-0.01148, 0.9239, -0.4952), (-0.01148, 0.7071, -0.8197), (-0.01148, 0.3827, -1.036), (-0.2821, 0.2706, -1.036), (-0.5115, 0.5, -0.8197), (-0.6648, 0.6533, -0.4952), (-0.7186, 0.7071, -0.1125), (-0.6648, 0.6533, 0.2701), (-0.5115, 0.5, 0.5946), (-0.2821, 0.2706, 0.8113), (-0.3942, -7.631e-08, 0.8113), (-0.7186, -1.111e-07, 0.5946), (-0.9354, -1.623e-07, 0.2701), (-1.011, -1.656e-07, -0.1125), (-0.9354, -1.623e-07, -0.4952), (-0.7186, -1.111e-07, -0.8197), (-0.3942, -5.524e-08, -1.036), (-0.01148, -1.037e-07, -1.113), (-0.2821, -0.2706, -1.036), (-0.5115, -0.5, -0.8197), (-0.6648, -0.6533, -0.4952), (-0.7186, -0.7071, -0.1125), (-0.6648, -0.6533, 0.2701), (-0.5115, -0.5, 0.5946), (-0.2821, -0.2706, 0.8113), (-0.01148, -0.3827, 0.8113), (-0.01148, -0.7071, 0.5946), (-0.01148, -0.9239, 0.2701), (-0.01148, -1.0, -0.1125), (-0.01148, -0.9239, -0.4952), (-0.01148, -0.7071, -0.8197), (-0.01148, -0.3827, -1.036), (0.2591, -0.2706, -1.036), (0.4885, -0.5, -0.8197), (0.6418, -0.6533, -0.4952), (0.6956, -0.7071, -0.1125), (0.6418, -0.6533, 0.2701), (0.4885, -0.5, 0.5946), (0.2591, -0.2706, 0.8113), (-0.2373, -7.263, -2.306), (-0.2373, -6.808, -1.593), (-0.2373, -6.386, -0.9879), (-0.2373, -3.576, -0.5838), (-0.7417, -2.907, -0.5838), (-1.382, -5.997, -0.9879), (-1.733, -6.285, -1.593), (-1.857, -6.386, -2.306), (-2.101, -1.506, -2.306), (-1.959, -1.506, -1.593), (-1.555, -1.506, -0.9879), (-0.9506, -1.506, -0.5838), (-0.7417, 0.9204, -0.5838), (-1.169, 1.148, -0.9879), (-1.455, 1.301, -1.593), (-1.555, 1.354, -2.306), (-0.2373, 1.646, -2.306), (-0.2373, 1.57, -1.593), (-0.2373, 1.354, -0.9879), (-0.2373, 1.032, -0.5838), (-0.2373, -1.506, -0.442), (0.267, 0.9204, -0.5838), (0.6946, 1.148, -0.9879), (0.9802, 1.301, -1.593), (1.081, 1.354, -2.306), (1.626, -1.506, -2.306), (1.485, -1.506, -1.593), (1.081, -1.506, -0.9879), (0.4759, -1.506, -0.5838), (0.267, -2.907, -0.5838), (0.9076, -5.997, -0.9879), (1.259, -6.285, -1.593), (1.382, -6.386, -2.306)], [], [(36, 7, 6), (6, 7, 8, 5), (5, 8, 9, 4), (4, 9, 10, 3), (3, 10, 11, 2), (2, 11, 12, 1), (13, 0, 1, 12), (0, 13, 14), (13, 15, 14), (12, 16, 15, 13), (11, 17, 16, 12), (10, 18, 17, 11), (9, 19, 18, 10), (8, 20, 19, 9), (7, 21, 20, 8), (36, 21, 7), (36, 22, 21), (21, 22, 23, 20), (20, 23, 24, 19), (19, 24, 25, 18), (18, 25, 26, 17), (17, 26, 27, 16), (16, 27, 28, 15), (15, 28, 14), (28, 29, 14), (27, 30, 29, 28), (26, 31, 30, 27), (25, 32, 31, 26), (24, 33, 32, 25), (23, 34, 33, 24), (22, 35, 34, 23), (36, 35, 22), (36, 37, 35), (35, 37, 38, 34), (34, 38, 39, 33), (33, 39, 40, 32), (32, 40, 41, 31), (31, 41, 42, 30), (30, 42, 43, 29), (29, 43, 14), (43, 44, 14), (42, 45, 44, 43), (41, 46, 45, 42), (40, 47, 46, 41), (39, 48, 47, 40), (38, 49, 48, 39), (37, 50, 49, 38), (36, 50, 37), (36, 51, 50), (50, 51, 52, 49), (49, 52, 53, 48), (48, 53, 54, 47), (47, 54, 55, 46), (46, 55, 56, 45), (45, 56, 57, 44), (44, 57, 14), (57, 0, 14), (0, 57, 56, 1), (55, 2, 1, 56), (54, 3, 2, 55), (53, 4, 3, 54), (52, 5, 4, 53), (51, 6, 5, 52), (36, 6, 51), (78, 62, 61), (61, 62, 63, 60), (60, 63, 64, 59), (65, 58, 59, 64), (64, 67, 66, 65), (63, 68, 67, 64), (62, 69, 68, 63), (78, 69, 62), (78, 70, 69), (69, 70, 71, 68), (68, 71, 72, 67), (67, 72, 73, 66), (72, 75, 74, 73), (71, 76, 75, 72), (70, 77, 76, 71), (78, 77, 70), (78, 79, 77), (77, 79, 80, 76), (76, 80, 81, 75), (75, 81, 82, 74), (81, 84, 83, 82), (80, 85, 84, 81), (79, 86, 85, 80), (78, 86, 79), (78, 87, 86), (86, 87, 88, 85), (85, 88, 89, 84), (84, 89, 90, 83), (58, 90, 89, 59), (88, 60, 59, 89), (87, 61, 60, 88), (78, 61, 87), (66, 73, 74, 82), (58, 65, 83, 90), (65, 66, 82, 83)])
me_sphere_017.polygons.foreach_set('use_smooth', [True] * 99)
me_sphere_017.materials.append(mat_drevo)
me_sphere_017.use_remesh_preserve_volume = False
me_sphere_017.use_remesh_preserve_attributes = False
me_sphere_017.use_mirror_vertex_groups = False
me_sphere_017.update()
me_cylinder_001 = bpy.data.meshes.new('Cylinder.001')
me_cylinder_001.from_pydata([(0.4995, 0.4428, -2.177), (0.6828, -4.517e-07, -2.177), (0.4995, -0.4428, -2.177), (0.0567, -0.6261, -2.177), (-0.386, -0.4428, -2.177), (-0.5694, -4.168e-07, -2.177), (-0.386, 0.4428, -2.177), (0.0567, 0.6261, -2.177), (0.7408, 0.6841, -0.1308), (1.024, 1.814e-07, -0.1308), (0.7408, -0.6841, -0.1308), (0.0567, -0.9675, -0.1308), (-0.6274, -0.6841, -0.1308), (-0.9108, 2.276e-07, -0.1308), (-0.6274, 0.6841, -0.1308), (0.0567, 0.9675, -0.1308), (0.0567, -4.229e-07, -1.993), (0.0567, -4.145e-07, -0.338), (1.213, -0.1604, -0.7046), (0.8745, 0.6574, -0.7046), (0.8745, -0.9782, -0.7046), (0.0567, -1.317, -0.7046), (-0.7611, -0.9782, -0.7046), (-1.1, -0.1604, -0.7046), (-0.7611, 0.6574, -0.7046), (0.0567, 0.9962, -0.7046), (0.3257, -2.913e-07, -2.124), (0.5582, -2.913e-07, -2.166), (0.7136, -2.913e-07, -2.229), (0.7681, -2.913e-07, -2.303), (0.7136, -2.913e-07, -2.377), (0.5582, -2.913e-07, -2.44), (0.3257, -2.913e-07, -2.483), (0.2454, 0.1939, -2.483), (0.4098, 0.3583, -2.44), (0.5197, 0.4682, -2.377), (0.5582, 0.5068, -2.303), (0.5197, 0.4682, -2.229), (0.4098, 0.3583, -2.166), (0.2454, 0.1939, -2.124), (0.05145, -2.913e-07, -2.109), (0.05145, 0.2743, -2.124), (0.05145, 0.5068, -2.166), (0.05145, 0.6621, -2.229), (0.05145, 0.7167, -2.303), (0.05145, 0.6621, -2.377), (0.05145, 0.5068, -2.44), (0.05145, 0.2743, -2.483), (-0.1425, 0.1939, -2.483), (-0.3069, 0.3583, -2.44), (-0.4167, 0.4682, -2.377), (-0.4553, 0.5068, -2.303), (-0.4167, 0.4682, -2.229), (-0.3069, 0.3583, -2.166), (-0.1425, 0.1939, -2.124), (-0.2228, -3.482e-07, -2.124), (-0.4553, -3.731e-07, -2.166), (-0.6107, -4.098e-07, -2.229), (-0.6652, -4.121e-07, -2.303), (-0.6107, -4.098e-07, -2.377), (-0.4553, -3.731e-07, -2.44), (-0.2228, -3.331e-07, -2.483), (0.05145, -3.678e-07, -2.497), (-0.1425, -0.1939, -2.483), (-0.3069, -0.3583, -2.44), (-0.4167, -0.4682, -2.377), (-0.4553, -0.5068, -2.303), (-0.4167, -0.4682, -2.229), (-0.3069, -0.3583, -2.166), (-0.1425, -0.1939, -2.124), (0.05145, -0.2743, -2.124), (0.05145, -0.5068, -2.166), (0.05145, -0.6621, -2.229), (0.05145, -0.7167, -2.303), (0.05145, -0.6621, -2.377), (0.05145, -0.5068, -2.44), (0.05145, -0.2743, -2.483), (0.2454, -0.1939, -2.483), (0.4098, -0.3583, -2.44), (0.5197, -0.4682, -2.377), (0.5582, -0.5068, -2.303), (0.5197, -0.4682, -2.229), (0.4098, -0.3583, -2.166), (0.2454, -0.1939, -2.124)], [], [(16, 0, 1), (17, 9, 8), (16, 1, 2), (17, 10, 9), (16, 2, 3), (17, 11, 10), (16, 3, 4), (17, 12, 11), (16, 4, 5), (17, 13, 12), (16, 5, 6), (17, 14, 13), (16, 6, 7), (17, 15, 14), (7, 0, 16), (17, 8, 15), (0, 19, 18, 1), (19, 8, 9, 18), (1, 18, 20, 2), (18, 9, 10, 20), (2, 20, 21, 3), (20, 10, 11, 21), (3, 21, 22, 4), (21, 11, 12, 22), (4, 22, 23, 5), (22, 12, 13, 23), (5, 23, 24, 6), (23, 13, 14, 24), (6, 24, 25, 7), (24, 14, 15, 25), (8, 19, 25, 15), (19, 0, 7, 25), (62, 33, 32), (32, 33, 34, 31), (31, 34, 35, 30), (30, 35, 36, 29), (29, 36, 37, 28), (28, 37, 38, 27), (39, 26, 27, 38), (26, 39, 40), (39, 41, 40), (38, 42, 41, 39), (37, 43, 42, 38), (36, 44, 43, 37), (35, 45, 44, 36), (34, 46, 45, 35), (33, 47, 46, 34), (62, 47, 33), (62, 48, 47), (47, 48, 49, 46), (46, 49, 50, 45), (45, 50, 51, 44), (44, 51, 52, 43), (43, 52, 53, 42), (42, 53, 54, 41), (41, 54, 40), (54, 55, 40), (53, 56, 55, 54), (52, 57, 56, 53), (51, 58, 57, 52), (50, 59, 58, 51), (49, 60, 59, 50), (48, 61, 60, 49), (62, 61, 48), (62, 63, 61), (61, 63, 64, 60), (60, 64, 65, 59), (59, 65, 66, 58), (58, 66, 67, 57), (57, 67, 68, 56), (56, 68, 69, 55), (55, 69, 40), (69, 70, 40), (68, 71, 70, 69), (67, 72, 71, 68), (66, 73, 72, 67), (65, 74, 73, 66), (64, 75, 74, 65), (63, 76, 75, 64), (62, 76, 63), (62, 77, 76), (76, 77, 78, 75), (75, 78, 79, 74), (74, 79, 80, 73), (73, 80, 81, 72), (72, 81, 82, 71), (71, 82, 83, 70), (70, 83, 40), (83, 26, 40), (26, 83, 82, 27), (81, 28, 27, 82), (80, 29, 28, 81), (79, 30, 29, 80), (78, 31, 30, 79), (77, 32, 31, 78), (62, 32, 77)])
me_cylinder_001.polygons.foreach_set('use_smooth', [True] * 96)
me_cylinder_001.materials.append(mat_drevo)
me_cylinder_001.use_remesh_preserve_volume = False
me_cylinder_001.use_remesh_preserve_attributes = False
me_cylinder_001.use_mirror_vertex_groups = False
me_cylinder_001.update()
me_cylinder = bpy.data.meshes.new('Cylinder')
me_cylinder.from_pydata([(0.5367, 0.5239, -2.173), (0.7537, -2.294e-07, -2.173), (0.5367, -0.5239, -2.173), (0.01275, -0.7409, -2.173), (-0.5112, -0.5239, -2.173), (-0.7282, -1.881e-07, -2.173), (-0.5112, 0.5239, -2.173), (0.01275, 0.7409, -2.173), (0.6336, 0.6208, -0.1263), (0.8908, 3.816e-07, -0.1263), (0.6336, -0.6208, -0.1263), (0.01275, -0.878, -0.1263), (-0.6081, -0.6208, -0.1263), (-0.8652, 4.235e-07, -0.1263), (-0.6081, 0.6208, -0.1263), (0.01276, 0.878, -0.1263), (0.01275, -1.97e-07, -1.988), (0.01275, -1.886e-07, -0.3335), (1.169, -0.1604, -0.7001), (0.8306, 0.6574, -0.7001), (0.8306, -0.9782, -0.7001), (0.01275, -1.317, -0.7001), (-0.8051, -0.9782, -0.7001), (-1.144, -0.1604, -0.7001), (-0.805, 0.6574, -0.7001), (0.01275, 0.9962, -0.7001)], [], [(16, 0, 1), (17, 9, 8), (16, 1, 2), (17, 10, 9), (16, 2, 3), (17, 11, 10), (16, 3, 4), (17, 12, 11), (16, 4, 5), (17, 13, 12), (16, 5, 6), (17, 14, 13), (16, 6, 7), (17, 15, 14), (7, 0, 16), (17, 8, 15), (0, 19, 18, 1), (19, 8, 9, 18), (1, 18, 20, 2), (18, 9, 10, 20), (2, 20, 21, 3), (20, 10, 11, 21), (3, 21, 22, 4), (21, 11, 12, 22), (4, 22, 23, 5), (22, 12, 13, 23), (5, 23, 24, 6), (23, 13, 14, 24), (6, 24, 25, 7), (24, 14, 15, 25), (8, 19, 25, 15), (19, 0, 7, 25)])
me_cylinder.polygons.foreach_set('use_smooth', [True] * 32)
me_cylinder.materials.append(mat_drevo)
me_cylinder.use_remesh_preserve_volume = False
me_cylinder.use_remesh_preserve_attributes = False
me_cylinder.use_mirror_vertex_groups = False
me_cylinder.update()
me_sphere = bpy.data.meshes.new('Sphere')
me_sphere.from_pydata([(-0.2333, -7.263, -2.341), (-0.2333, -6.808, -1.628), (-0.2333, -6.386, -1.023), (-0.2333, -3.576, -0.6194), (-0.7376, -2.907, -0.6194), (-1.378, -5.997, -1.023), (-1.729, -6.285, -1.628), (-1.852, -6.386, -2.341), (-2.097, -1.506, -2.341), (-1.955, -1.506, -1.628), (-1.551, -1.506, -1.023), (-0.9465, -1.506, -0.6194), (-0.7376, 0.9204, -0.6194), (-1.165, 1.148, -1.023), (-1.451, 1.301, -1.628), (-1.551, 1.354, -2.341), (-0.2333, 1.646, -2.341), (-0.2333, 1.57, -1.628), (-0.2333, 1.354, -1.023), (-0.2333, 1.032, -0.6194), (-0.2333, -1.506, -0.4775), (0.2711, 0.9204, -0.6194), (0.6986, 1.148, -1.023), (0.9843, 1.301, -1.628), (1.085, 1.354, -2.341), (1.631, -1.506, -2.341), (1.489, -1.506, -1.628), (1.085, -1.506, -1.023), (0.48, -1.506, -0.6194), (0.2711, -2.907, -0.6194), (0.9117, -5.997, -1.023), (1.263, -6.285, -1.628), (1.386, -6.386, -2.341), (0.3753, -1.264e-08, 0.7758), (0.6997, -1.264e-08, 0.559), (0.9165, -1.264e-08, 0.2346), (0.9926, -1.264e-08, -0.1481), (0.9165, -1.264e-08, -0.5308), (0.6997, -1.264e-08, -0.8552), (0.3753, -1.264e-08, -1.072), (0.2632, 0.2706, -1.072), (0.4926, 0.5, -0.8552), (0.6459, 0.6533, -0.5308), (0.6997, 0.7071, -0.1481), (0.6459, 0.6533, 0.2346), (0.4926, 0.5, 0.559), (0.2632, 0.2706, 0.7758), (-0.007395, -1.264e-08, 0.8519), (-0.007395, 0.3827, 0.7758), (-0.007395, 0.7071, 0.559), (-0.007396, 0.9239, 0.2346), (-0.007396, 1.0, -0.1481), (-0.007396, 0.9239, -0.5308), (-0.007395, 0.7071, -0.8552), (-0.007395, 0.3827, -1.072), (-0.278, 0.2706, -1.072), (-0.5074, 0.5, -0.8552), (-0.6607, 0.6533, -0.5308), (-0.7145, 0.7071, -0.1481), (-0.6607, 0.6533, 0.2346), (-0.5074, 0.5, 0.559), (-0.278, 0.2706, 0.7758), (-0.3901, -9.199e-08, 0.7758), (-0.7145, -1.267e-07, 0.559), (-0.9313, -1.78e-07, 0.2346), (-1.007, -1.812e-07, -0.1481), (-0.9313, -1.78e-07, -0.5308), (-0.7145, -1.267e-07, -0.8552), (-0.3901, -7.091e-08, -1.072), (-0.007396, -1.194e-07, -1.148), (-0.278, -0.2706, -1.072), (-0.5074, -0.5, -0.8552), (-0.6607, -0.6533, -0.5308), (-0.7145, -0.7071, -0.1481), (-0.6607, -0.6533, 0.2346), (-0.5074, -0.5, 0.559), (-0.278, -0.2706, 0.7758), (-0.007395, -0.3827, 0.7758), (-0.007395, -0.7071, 0.559), (-0.007395, -0.9239, 0.2346), (-0.007395, -1.0, -0.1481), (-0.007395, -0.9239, -0.5308), (-0.007395, -0.7071, -0.8552), (-0.007395, -0.3827, -1.072), (0.2632, -0.2706, -1.072), (0.4926, -0.5, -0.8552), (0.6459, -0.6533, -0.5308), (0.6997, -0.7071, -0.1481), (0.6459, -0.6533, 0.2346), (0.4926, -0.5, 0.559), (0.2632, -0.2706, 0.7758)], [], [(20, 4, 3), (3, 4, 5, 2), (2, 5, 6, 1), (7, 0, 1, 6), (6, 9, 8, 7), (5, 10, 9, 6), (4, 11, 10, 5), (20, 11, 4), (20, 12, 11), (11, 12, 13, 10), (10, 13, 14, 9), (9, 14, 15, 8), (14, 17, 16, 15), (13, 18, 17, 14), (12, 19, 18, 13), (20, 19, 12), (20, 21, 19), (19, 21, 22, 18), (18, 22, 23, 17), (17, 23, 24, 16), (23, 26, 25, 24), (22, 27, 26, 23), (21, 28, 27, 22), (20, 28, 21), (20, 29, 28), (28, 29, 30, 27), (27, 30, 31, 26), (26, 31, 32, 25), (0, 32, 31, 1), (30, 2, 1, 31), (29, 3, 2, 30), (20, 3, 29), (8, 15, 16, 24), (0, 7, 25, 32), (7, 8, 24, 25), (69, 40, 39), (39, 40, 41, 38), (38, 41, 42, 37), (37, 42, 43, 36), (36, 43, 44, 35), (35, 44, 45, 34), (46, 33, 34, 45), (33, 46, 47), (46, 48, 47), (45, 49, 48, 46), (44, 50, 49, 45), (43, 51, 50, 44), (42, 52, 51, 43), (41, 53, 52, 42), (40, 54, 53, 41), (69, 54, 40), (69, 55, 54), (54, 55, 56, 53), (53, 56, 57, 52), (52, 57, 58, 51), (51, 58, 59, 50), (50, 59, 60, 49), (49, 60, 61, 48), (48, 61, 47), (61, 62, 47), (60, 63, 62, 61), (59, 64, 63, 60), (58, 65, 64, 59), (57, 66, 65, 58), (56, 67, 66, 57), (55, 68, 67, 56), (69, 68, 55), (69, 70, 68), (68, 70, 71, 67), (67, 71, 72, 66), (66, 72, 73, 65), (65, 73, 74, 64), (64, 74, 75, 63), (63, 75, 76, 62), (62, 76, 47), (76, 77, 47), (75, 78, 77, 76), (74, 79, 78, 75), (73, 80, 79, 74), (72, 81, 80, 73), (71, 82, 81, 72), (70, 83, 82, 71), (69, 83, 70), (69, 84, 83), (83, 84, 85, 82), (82, 85, 86, 81), (81, 86, 87, 80), (80, 87, 88, 79), (79, 88, 89, 78), (78, 89, 90, 77), (77, 90, 47), (90, 33, 47), (33, 90, 89, 34), (88, 35, 34, 89), (87, 36, 35, 88), (86, 37, 36, 87), (85, 38, 37, 86), (84, 39, 38, 85), (69, 39, 84)])
me_sphere.polygons.foreach_set('use_smooth', [True] * 99)
me_sphere.materials.append(mat_drevo)
me_sphere.use_remesh_preserve_volume = False
me_sphere.use_remesh_preserve_attributes = False
me_sphere.use_mirror_vertex_groups = False
me_sphere.update()
me_cylinder_003 = bpy.data.meshes.new('Cylinder.003')
me_cylinder_003.from_pydata([(-0.8079, -0.004399, -1.056), (-0.866, -0.004399, -1.002), (-0.953, -0.004399, -0.966), (-1.056, -0.004399, -0.9533), (-1.158, -0.004399, -0.966), (-1.245, -0.004399, -1.002), (-1.303, -0.004399, -1.056), (-1.303, -0.07694, -1.075), (-1.245, -0.1384, -1.037), (-1.158, -0.1795, -1.011), (-1.056, -0.194, -1.002), (-0.953, -0.1795, -1.011), (-0.866, -0.1384, -1.037), (-0.8079, -0.07694, -1.075), (-0.7875, -0.004399, -1.12), (-0.8079, -0.107, -1.12), (-0.866, -0.194, -1.12), (-0.953, -0.2521, -1.12), (-1.056, -0.2725, -1.12), (-1.158, -0.2521, -1.12), (-1.245, -0.194, -1.12), (-1.303, -0.107, -1.12), (-1.303, -0.07694, -1.165), (-1.245, -0.1384, -1.203), (-1.158, -0.1795, -1.229), (-1.056, -0.194, -1.238), (-0.953, -0.1795, -1.229), (-0.866, -0.1384, -1.203), (-0.8079, -0.07694, -1.165), (-0.8079, -0.004399, -1.184), (-0.866, -0.004399, -1.238), (-0.953, -0.004399, -1.274), (-1.056, -0.004399, -1.287), (-1.158, -0.004399, -1.274), (-1.245, -0.004399, -1.238), (-1.303, -0.004399, -1.184), (-1.324, -0.004399, -1.12), (-1.303, 0.06814, -1.165), (-1.245, 0.1296, -1.203), (-1.158, 0.1707, -1.229), (-1.056, 0.1852, -1.238), (-0.953, 0.1707, -1.229), (-0.866, 0.1296, -1.203), (-0.8079, 0.06814, -1.165), (-0.8079, 0.09819, -1.12), (-0.866, 0.1852, -1.12), (-0.953, 0.2433, -1.12), (-1.056, 0.2637, -1.12), (-1.158, 0.2433, -1.12), (-1.245, 0.1852, -1.12), (-1.303, 0.09819, -1.12), (-1.303, 0.06814, -1.075), (-1.245, 0.1296, -1.037), (-1.158, 0.1707, -1.011), (-1.056, 0.1852, -1.002), (-0.953, 0.1707, -1.011), (-0.866, 0.1296, -1.037), (-0.8079, 0.06814, -1.075), (0.8396, -7.687e-08, -1.056), (0.8977, -6.893e-08, -1.002), (0.9847, -6.197e-08, -0.966), (1.087, -5.706e-08, -0.9533), (1.19, -5.495e-08, -0.966), (1.277, -5.595e-08, -1.002), (1.335, -5.992e-08, -1.056), (1.335, 0.07254, -1.075), (1.277, 0.134, -1.037), (1.19, 0.1751, -1.011), (1.087, 0.1896, -1.002), (0.9847, 0.1751, -1.011), (0.8977, 0.134, -1.037), (0.8396, 0.07254, -1.075), (0.8192, -8.459e-08, -1.12), (0.8396, 0.1026, -1.12), (0.8977, 0.1896, -1.12), (0.9847, 0.2477, -1.12), (1.087, 0.2681, -1.12), (1.19, 0.2477, -1.12), (1.277, 0.1896, -1.12), (1.335, 0.1026, -1.12), (1.335, 0.07254, -1.165), (1.277, 0.134, -1.203), (1.19, 0.1751, -1.229), (1.087, 0.1896, -1.238), (0.9847, 0.1751, -1.229), (0.8977, 0.134, -1.203), (0.8396, 0.07254, -1.165), (0.8396, -1.122e-07, -1.184), (0.8977, -1.255e-07, -1.238), (0.9847, -1.402e-07, -1.274), (1.087, -1.39e-07, -1.287), (1.19, -1.332e-07, -1.274), (1.277, -1.125e-07, -1.238), (1.335, -8.958e-08, -1.184), (1.355, -9.486e-08, -1.12), (1.335, -0.07254, -1.165), (1.277, -0.134, -1.203), (1.19, -0.1751, -1.229), (1.087, -0.1896, -1.238), (0.9847, -0.1751, -1.229), (0.8977, -0.134, -1.203), (0.8396, -0.07254, -1.165), (0.8396, -0.1026, -1.12), (0.8977, -0.1896, -1.12), (0.9847, -0.2477, -1.12), (1.087, -0.2681, -1.12), (1.19, -0.2477, -1.12), (1.277, -0.1896, -1.12), (1.335, -0.1026, -1.12), (1.335, -0.07254, -1.075), (1.277, -0.134, -1.037), (1.19, -0.1751, -1.011), (1.087, -0.1896, -1.002), (0.9847, -0.1751, -1.011), (0.8977, -0.134, -1.037), (0.8396, -0.07254, -1.075), (-0.2409, -0.3438, -1.357), (0.2675, -0.3438, -1.357), (-0.1336, -0.2882, -0.2203), (0.1602, -0.2882, -0.2203), (-0.5928, -0.1231, -1.357), (0.6193, -0.1231, -1.357), (-0.3355, -0.1334, -0.2203), (0.3621, -0.1334, -0.2203), (-0.5928, 0.1989, -1.357), (0.6193, 0.1989, -1.357), (-0.3355, 0.132, -0.2203), (0.3621, 0.132, -0.2203), (-0.2409, 0.4174, -1.357), (0.2675, 0.4174, -1.357), (-0.1336, 0.2869, -0.2203), (0.1602, 0.2869, -0.2203), (-0.3366, -0.724, -1.067), (0.3631, -0.724, -1.067), (-0.2342, -0.5082, -0.3368), (0.2608, -0.5082, -0.3368), (-0.8202, -0.3661, -1.067), (0.8467, -0.3661, -1.067), (-0.5752, -0.2262, -0.3368), (0.6017, -0.2262, -0.3368), (-0.8202, 0.2921, -1.061), (0.8467, 0.2921, -1.061), (-0.5752, 0.2222, -0.3368), (0.6017, 0.2222, -0.3368), (-0.3366, 0.6083, -1.061), (0.3631, 0.6083, -1.061), (-0.2342, 0.4697, -0.3368), (0.2608, 0.4697, -0.3368), (0.01328, -0.3374, -1.357), (0.01328, -0.2606, -0.2636), (-0.3284, -0.4928, -1.273), (0.355, -0.4928, -1.273), (-0.3925, -0.209, -1.357), (0.419, -0.209, -1.357), (-0.1955, -0.4151, -0.163), (0.2221, -0.4151, -0.163), (-0.2208, -0.2052, -0.2636), (0.2474, -0.2052, -0.2636), (-0.8011, -0.1827, -1.273), (0.8277, -0.1827, -1.273), (-0.5536, 0.01894, -1.357), (0.5802, 0.01894, -1.357), (-0.4826, -0.1897, -0.163), (0.5092, -0.1897, -0.163), (-0.3125, -0.0006621, -0.2636), (0.3391, -0.0006621, -0.2636), (-0.8011, 0.2719, -1.273), (0.8277, 0.2719, -1.273), (-0.3925, 0.3032, -1.357), (0.419, 0.3032, -1.357), (-0.4826, 0.1877, -0.163), (0.5092, 0.1877, -0.163), (-0.2208, 0.2039, -0.2636), (0.2474, 0.2039, -0.2636), (-0.3284, 0.5695, -1.273), (0.355, 0.5695, -1.273), (0.01328, 0.3726, -1.357), (-0.1955, 0.4045, -0.163), (0.2221, 0.4045, -0.163), (0.01328, 0.2593, -0.2636), (0.01328, -0.7837, -1.067), (0.01328, -0.5365, -0.3368), (-0.6324, -0.5748, -1.067), (0.659, -0.5748, -1.067), (-0.4432, -0.4095, -0.3368), (0.4698, -0.4095, -0.3368), (-0.887, 0.01343, -1.056), (0.9136, 0.01343, -1.056), (-0.6219, -0.001336, -0.3368), (0.6484, -0.001336, -0.3368), (-0.6324, 0.5172, -1.061), (0.659, 0.5172, -1.061), (-0.4432, 0.3955, -0.3368), (0.4698, 0.3955, -0.3368), (0.01328, 0.6204, -1.061), (0.01328, 0.482, -0.3368), (-0.3051, -0.7623, -0.7315), (0.3317, -0.7623, -0.7315), (-0.7445, -0.3988, -0.7315), (0.7711, -0.3988, -0.7315), (-0.7445, 0.2805, -0.7259), (0.7711, 0.2805, -0.7259), (-0.3051, 0.5836, -0.7259), (0.3317, 0.5836, -0.7259), (0.01328, -0.5428, -1.273), (-0.6015, -0.3439, -1.273), (0.6281, -0.3439, -1.273), (-0.8447, 0.0223, -1.273), (0.8712, 0.0223, -1.273), (-0.6015, 0.4698, -1.273), (0.6281, 0.4698, -1.273), (0.01328, 0.5687, -1.273), (0.01328, -0.4236, -0.1738), (-0.3625, -0.3323, -0.1738), (0.3891, -0.3323, -0.1738), (-0.5092, -0.0008304, -0.1738), (0.5357, -0.0008304, -0.1738), (-0.3625, 0.3278, -0.1738), (0.3891, 0.3278, -0.1738), (0.01328, 0.409, -0.1738), (0.01328, 0.01167, -1.357), (0.01328, -2.21e-07, -0.4913), (0.01328, -0.8085, -0.7315), (-0.5742, -0.6252, -0.7315), (0.6007, -0.6252, -0.7315), (-0.805, 0.002381, -0.7202), (0.8316, 0.002381, -0.7202), (-0.5742, 0.4966, -0.7259), (0.6007, 0.4966, -0.7259), (0.01328, 0.5949, -0.7259), (-0.08412, -3.699e-07, -1.615), (-0.1667, -3.661e-07, -1.58), (-0.2219, -3.605e-07, -1.529), (-0.2412, -3.538e-07, -1.469), (-0.2219, -3.471e-07, -1.408), (-0.1667, -3.415e-07, -1.357), (-0.08412, -3.377e-07, -1.322), (-0.05559, 0.06887, -1.322), (-0.114, 0.1273, -1.357), (-0.153, 0.1663, -1.408), (-0.1667, 0.18, -1.469), (-0.153, 0.1663, -1.529), (-0.114, 0.1273, -1.58), (-0.05559, 0.06887, -1.615), (0.01328, -3.712e-07, -1.627), (0.01328, 0.0974, -1.615), (0.01328, 0.18, -1.58), (0.01328, 0.2351, -1.529), (0.01328, 0.2545, -1.469), (0.01328, 0.2351, -1.408), (0.01328, 0.18, -1.357), (0.01328, 0.0974, -1.322), (0.08215, 0.06887, -1.322), (0.1405, 0.1273, -1.357), (0.1796, 0.1663, -1.408), (0.1932, 0.18, -1.469), (0.1796, 0.1663, -1.529), (0.1405, 0.1273, -1.58), (0.08215, 0.06887, -1.615), (0.1107, -3.901e-07, -1.615), (0.1932, -3.952e-07, -1.58), (0.2484, -4.026e-07, -1.529), (0.2678, -3.967e-07, -1.469), (0.2484, -3.892e-07, -1.408), (0.1932, -3.705e-07, -1.357), (0.1107, -3.525e-07, -1.322), (0.01328, -3.636e-07, -1.31), (0.08215, -0.06887, -1.322), (0.1405, -0.1273, -1.357), (0.1796, -0.1663, -1.408), (0.1932, -0.18, -1.469), (0.1796, -0.1663, -1.529), (0.1405, -0.1273, -1.58), (0.08215, -0.06887, -1.615), (0.01328, -0.0974, -1.615), (0.01328, -0.18, -1.58), (0.01328, -0.2351, -1.529), (0.01328, -0.2545, -1.469), (0.01328, -0.2351, -1.408), (0.01328, -0.18, -1.357), (0.01328, -0.0974, -1.322), (-0.05559, -0.06887, -1.322), (-0.114, -0.1273, -1.357), (-0.153, -0.1663, -1.408), (-0.1667, -0.18, -1.469), (-0.153, -0.1663, -1.529), (-0.114, -0.1273, -1.58), (-0.05559, -0.06887, -1.615)], [], [(36, 7, 6), (6, 7, 8, 5), (5, 8, 9, 4), (4, 9, 10, 3), (3, 10, 11, 2), (2, 11, 12, 1), (13, 0, 1, 12), (0, 13, 14), (13, 15, 14), (12, 16, 15, 13), (11, 17, 16, 12), (10, 18, 17, 11), (9, 19, 18, 10), (8, 20, 19, 9), (7, 21, 20, 8), (36, 21, 7), (36, 22, 21), (21, 22, 23, 20), (20, 23, 24, 19), (19, 24, 25, 18), (18, 25, 26, 17), (17, 26, 27, 16), (16, 27, 28, 15), (15, 28, 14), (28, 29, 14), (27, 30, 29, 28), (26, 31, 30, 27), (25, 32, 31, 26), (24, 33, 32, 25), (23, 34, 33, 24), (22, 35, 34, 23), (36, 35, 22), (36, 37, 35), (35, 37, 38, 34), (34, 38, 39, 33), (33, 39, 40, 32), (32, 40, 41, 31), (31, 41, 42, 30), (30, 42, 43, 29), (29, 43, 14), (43, 44, 14), (42, 45, 44, 43), (41, 46, 45, 42), (40, 47, 46, 41), (39, 48, 47, 40), (38, 49, 48, 39), (37, 50, 49, 38), (36, 50, 37), (36, 51, 50), (50, 51, 52, 49), (49, 52, 53, 48), (48, 53, 54, 47), (47, 54, 55, 46), (46, 55, 56, 45), (45, 56, 57, 44), (44, 57, 14), (57, 0, 14), (0, 57, 56, 1), (55, 2, 1, 56), (54, 3, 2, 55), (53, 4, 3, 54), (52, 5, 4, 53), (51, 6, 5, 52), (36, 6, 51), (94, 65, 64), (64, 65, 66, 63), (63, 66, 67, 62), (62, 67, 68, 61), (61, 68, 69, 60), (60, 69, 70, 59), (71, 58, 59, 70), (58, 71, 72), (71, 73, 72), (70, 74, 73, 71), (69, 75, 74, 70), (68, 76, 75, 69), (67, 77, 76, 68), (66, 78, 77, 67), (65, 79, 78, 66), (94, 79, 65), (94, 80, 79), (79, 80, 81, 78), (78, 81, 82, 77), (77, 82, 83, 76), (76, 83, 84, 75), (75, 84, 85, 74), (74, 85, 86, 73), (73, 86, 72), (86, 87, 72), (85, 88, 87, 86), (84, 89, 88, 85), (83, 90, 89, 84), (82, 91, 90, 83), (81, 92, 91, 82), (80, 93, 92, 81), (94, 93, 80), (94, 95, 93), (93, 95, 96, 92), (92, 96, 97, 91), (91, 97, 98, 90), (90, 98, 99, 89), (89, 99, 100, 88), (88, 100, 101, 87), (87, 101, 72), (101, 102, 72), (100, 103, 102, 101), (99, 104, 103, 100), (98, 105, 104, 99), (97, 106, 105, 98), (96, 107, 106, 97), (95, 108, 107, 96), (94, 108, 95), (94, 109, 108), (108, 109, 110, 107), (107, 110, 111, 106), (106, 111, 112, 105), (105, 112, 113, 104), (104, 113, 114, 103), (103, 114, 115, 102), (102, 115, 72), (115, 58, 72), (58, 115, 114, 59), (113, 60, 59, 114), (112, 61, 60, 113), (111, 62, 61, 112), (110, 63, 62, 111), (109, 64, 63, 110), (94, 64, 109), (116, 152, 220, 148), (116, 148, 204, 150), (116, 150, 205, 152), (117, 153, 206, 151), (117, 151, 204, 148), (117, 148, 220, 153), (118, 149, 221, 156), (118, 156, 213, 154), (118, 154, 212, 149), (119, 149, 212, 155), (119, 155, 214, 157), (119, 157, 221, 149), (120, 160, 220, 152), (120, 152, 205, 158), (120, 158, 207, 160), (121, 161, 208, 159), (121, 159, 206, 153), (121, 153, 220, 161), (122, 156, 221, 164), (122, 164, 215, 162), (122, 162, 213, 156), (123, 157, 214, 163), (123, 163, 216, 165), (123, 165, 221, 157), (124, 168, 220, 160), (124, 160, 207, 166), (124, 166, 209, 168), (125, 169, 210, 167), (125, 167, 208, 161), (125, 161, 220, 169), (126, 164, 221, 172), (126, 172, 217, 170), (126, 170, 215, 164), (127, 165, 216, 171), (127, 171, 218, 173), (127, 173, 221, 165), (128, 176, 220, 168), (128, 168, 209, 174), (128, 174, 211, 176), (129, 176, 211, 175), (129, 175, 210, 169), (129, 169, 220, 176), (130, 172, 221, 179), (130, 179, 219, 177), (130, 177, 217, 172), (131, 173, 218, 178), (131, 178, 219, 179), (131, 179, 221, 173), (132, 150, 204, 180), (132, 180, 222, 196), (132, 196, 223, 182), (132, 182, 205, 150), (133, 180, 204, 151), (133, 151, 206, 183), (133, 183, 224, 197), (133, 197, 222, 180), (134, 196, 222, 181), (134, 181, 212, 154), (134, 154, 213, 184), (134, 184, 223, 196), (135, 185, 214, 155), (135, 155, 212, 181), (135, 181, 222, 197), (135, 197, 224, 185), (136, 158, 205, 182), (136, 182, 223, 198), (136, 198, 225, 186), (136, 186, 207, 158), (137, 187, 226, 199), (137, 199, 224, 183), (137, 183, 206, 159), (137, 159, 208, 187), (138, 198, 223, 184), (138, 184, 213, 162), (138, 162, 215, 188), (138, 188, 225, 198), (139, 189, 216, 163), (139, 163, 214, 185), (139, 185, 224, 199), (139, 199, 226, 189), (140, 166, 207, 186), (140, 186, 225, 200), (140, 200, 227, 190), (140, 190, 209, 166), (141, 191, 228, 201), (141, 201, 226, 187), (141, 187, 208, 167), (141, 167, 210, 191), (142, 200, 225, 188), (142, 188, 215, 170), (142, 170, 217, 192), (142, 192, 227, 200), (143, 193, 218, 171), (143, 171, 216, 189), (143, 189, 226, 201), (143, 201, 228, 193), (144, 174, 209, 190), (144, 190, 227, 202), (144, 202, 229, 194), (144, 194, 211, 174), (145, 194, 229, 203), (145, 203, 228, 191), (145, 191, 210, 175), (145, 175, 211, 194), (146, 202, 227, 192), (146, 192, 217, 177), (146, 177, 219, 195), (146, 195, 229, 202), (147, 195, 219, 178), (147, 178, 218, 193), (147, 193, 228, 203), (147, 203, 229, 195), (266, 237, 236), (236, 237, 238, 235), (235, 238, 239, 234), (234, 239, 240, 233), (233, 240, 241, 232), (232, 241, 242, 231), (243, 230, 231, 242), (230, 243, 244), (243, 245, 244), (242, 246, 245, 243), (241, 247, 246, 242), (240, 248, 247, 241), (239, 249, 248, 240), (238, 250, 249, 239), (237, 251, 250, 238), (266, 251, 237), (266, 252, 251), (251, 252, 253, 250), (250, 253, 254, 249), (249, 254, 255, 248), (248, 255, 256, 247), (247, 256, 257, 246), (246, 257, 258, 245), (245, 258, 244), (258, 259, 244), (257, 260, 259, 258), (256, 261, 260, 257), (255, 262, 261, 256), (254, 263, 262, 255), (253, 264, 263, 254), (252, 265, 264, 253), (266, 265, 252), (266, 267, 265), (265, 267, 268, 264), (264, 268, 269, 263), (263, 269, 270, 262), (262, 270, 271, 261), (261, 271, 272, 260), (260, 272, 273, 259), (259, 273, 244), (273, 274, 244), (272, 275, 274, 273), (271, 276, 275, 272), (270, 277, 276, 271), (269, 278, 277, 270), (268, 279, 278, 269), (267, 280, 279, 268), (266, 280, 267), (266, 281, 280), (280, 281, 282, 279), (279, 282, 283, 278), (278, 283, 284, 277), (277, 284, 285, 276), (276, 285, 286, 275), (275, 286, 287, 274), (274, 287, 244), (287, 230, 244), (230, 287, 286, 231), (285, 232, 231, 286), (284, 233, 232, 285), (283, 234, 233, 284), (282, 235, 234, 283), (281, 236, 235, 282), (266, 236, 281)])
me_cylinder_003.polygons.foreach_set('use_smooth', [True] * 304)
me_cylinder_003.materials.append(mat_drevo)
me_cylinder_003.use_remesh_preserve_volume = False
me_cylinder_003.use_remesh_preserve_attributes = False
me_cylinder_003.use_mirror_vertex_groups = False
me_cylinder_003.update()
me_cylinder_013 = bpy.data.meshes.new('Cylinder.013')
me_cylinder_013.from_pydata([(0.4551, 0.4571, -2.162), (0.6385, 0.01435, -2.162), (0.4551, -0.4284, -2.162), (0.01232, -0.6118, -2.162), (-0.4304, -0.4284, -2.162), (-0.6138, 0.01435, -2.162), (-0.4304, 0.4571, -2.162), (0.01232, 0.6405, -2.162), (0.6964, 0.6984, -0.116), (0.9798, 0.01435, -0.116), (0.6964, -0.6697, -0.116), (0.01232, -0.9531, -0.116), (-0.6718, -0.6697, -0.116), (-0.9551, 0.01435, -0.116), (-0.6718, 0.6984, -0.116), (0.01233, 0.9818, -0.116), (0.01232, 0.01435, -1.978), (0.01232, 0.01435, -0.3232), (1.169, -0.146, -0.6898), (0.8301, 0.6718, -0.6898), (0.8301, -0.9639, -0.6898), (0.01232, -1.303, -0.6898), (-0.8055, -0.9639, -0.6898), (-1.144, -0.146, -0.6898), (-0.8055, 0.6718, -0.6898), (0.01232, 1.011, -0.6898), (0.2813, 0.01435, -2.109), (0.5139, 0.01435, -2.151), (0.6692, 0.01435, -2.214), (0.7238, 0.01435, -2.288), (0.6692, 0.01435, -2.363), (0.5139, 0.01435, -2.426), (0.2813, 0.01435, -2.468), (0.201, 0.2083, -2.468), (0.3654, 0.3727, -2.426), (0.4753, 0.4826, -2.363), (0.5139, 0.5211, -2.288), (0.4753, 0.4826, -2.214), (0.3654, 0.3727, -2.151), (0.201, 0.2083, -2.109), (0.007078, 0.01435, -2.094), (0.007078, 0.2886, -2.109), (0.007078, 0.5211, -2.151), (0.007078, 0.6765, -2.214), (0.007078, 0.731, -2.288), (0.007078, 0.6765, -2.363), (0.007078, 0.5211, -2.426), (0.007078, 0.2886, -2.468), (-0.1869, 0.2083, -2.468), (-0.3513, 0.3727, -2.426), (-0.4611, 0.4826, -2.363), (-0.4997, 0.5211, -2.288), (-0.4611, 0.4826, -2.214), (-0.3513, 0.3727, -2.151), (-0.1869, 0.2083, -2.109), (-0.2672, 0.01435, -2.109), (-0.4997, 0.01435, -2.151), (-0.6551, 0.01435, -2.214), (-0.7096, 0.01435, -2.288), (-0.6551, 0.01435, -2.363), (-0.4997, 0.01435, -2.426), (-0.2672, 0.01435, -2.468), (0.007078, 0.01435, -2.483), (-0.1869, -0.1796, -2.468), (-0.3513, -0.344, -2.426), (-0.4611, -0.4539, -2.363), (-0.4997, -0.4924, -2.288), (-0.4611, -0.4539, -2.214), (-0.3513, -0.344, -2.151), (-0.1869, -0.1796, -2.109), (0.007078, -0.2599, -2.109), (0.007078, -0.4924, -2.151), (0.007078, -0.6478, -2.214), (0.007078, -0.7023, -2.288), (0.007078, -0.6478, -2.363), (0.007078, -0.4924, -2.426), (0.007078, -0.2599, -2.468), (0.201, -0.1796, -2.468), (0.3654, -0.344, -2.426), (0.4753, -0.4539, -2.363), (0.5139, -0.4924, -2.288), (0.4753, -0.4539, -2.214), (0.3654, -0.344, -2.151), (0.201, -0.1796, -2.109)], [], [(16, 0, 1), (17, 9, 8), (16, 1, 2), (17, 10, 9), (16, 2, 3), (17, 11, 10), (16, 3, 4), (17, 12, 11), (16, 4, 5), (17, 13, 12), (16, 5, 6), (17, 14, 13), (16, 6, 7), (17, 15, 14), (7, 0, 16), (17, 8, 15), (0, 19, 18, 1), (19, 8, 9, 18), (1, 18, 20, 2), (18, 9, 10, 20), (2, 20, 21, 3), (20, 10, 11, 21), (3, 21, 22, 4), (21, 11, 12, 22), (4, 22, 23, 5), (22, 12, 13, 23), (5, 23, 24, 6), (23, 13, 14, 24), (6, 24, 25, 7), (24, 14, 15, 25), (8, 19, 25, 15), (19, 0, 7, 25), (62, 33, 32), (32, 33, 34, 31), (31, 34, 35, 30), (30, 35, 36, 29), (29, 36, 37, 28), (28, 37, 38, 27), (39, 26, 27, 38), (26, 39, 40), (39, 41, 40), (38, 42, 41, 39), (37, 43, 42, 38), (36, 44, 43, 37), (35, 45, 44, 36), (34, 46, 45, 35), (33, 47, 46, 34), (62, 47, 33), (62, 48, 47), (47, 48, 49, 46), (46, 49, 50, 45), (45, 50, 51, 44), (44, 51, 52, 43), (43, 52, 53, 42), (42, 53, 54, 41), (41, 54, 40), (54, 55, 40), (53, 56, 55, 54), (52, 57, 56, 53), (51, 58, 57, 52), (50, 59, 58, 51), (49, 60, 59, 50), (48, 61, 60, 49), (62, 61, 48), (62, 63, 61), (61, 63, 64, 60), (60, 64, 65, 59), (59, 65, 66, 58), (58, 66, 67, 57), (57, 67, 68, 56), (56, 68, 69, 55), (55, 69, 40), (69, 70, 40), (68, 71, 70, 69), (67, 72, 71, 68), (66, 73, 72, 67), (65, 74, 73, 66), (64, 75, 74, 65), (63, 76, 75, 64), (62, 76, 63), (62, 77, 76), (76, 77, 78, 75), (75, 78, 79, 74), (74, 79, 80, 73), (73, 80, 81, 72), (72, 81, 82, 71), (71, 82, 83, 70), (70, 83, 40), (83, 26, 40), (26, 83, 82, 27), (81, 28, 27, 82), (80, 29, 28, 81), (79, 30, 29, 80), (78, 31, 30, 79), (77, 32, 31, 78), (62, 32, 77)])
me_cylinder_013.polygons.foreach_set('use_smooth', [True] * 96)
me_cylinder_013.materials.append(mat_drevo)
me_cylinder_013.use_remesh_preserve_volume = False
me_cylinder_013.use_remesh_preserve_attributes = False
me_cylinder_013.use_mirror_vertex_groups = False
me_cylinder_013.update()
me_cylinder_012 = bpy.data.meshes.new('Cylinder.012')
me_cylinder_012.from_pydata([(0.4662, 0.5429, -2.127), (0.6832, 0.01901, -2.127), (0.4662, -0.5049, -2.127), (-0.05773, -0.7219, -2.127), (-0.5816, -0.5049, -2.127), (-0.7987, 0.01901, -2.127), (-0.5816, 0.5429, -2.127), (-0.05773, 0.7599, -2.127), (0.5631, 0.6398, -0.08074), (0.8203, 0.01901, -0.08074), (0.5631, -0.6018, -0.08074), (-0.05773, -0.859, -0.08074), (-0.6786, -0.6018, -0.08074), (-0.9357, 0.01901, -0.08074), (-0.6786, 0.6398, -0.08074), (-0.05773, 0.897, -0.08074), (-0.05773, 0.01901, -1.943), (-0.05773, 0.01901, -0.288), (1.099, -0.1414, -0.6546), (0.7601, 0.6764, -0.6546), (0.7601, -0.9592, -0.6546), (-0.05773, -1.298, -0.6546), (-0.8755, -0.9592, -0.6546), (-1.214, -0.1414, -0.6546), (-0.8755, 0.6764, -0.6546), (-0.05773, 1.015, -0.6546)], [], [(16, 0, 1), (17, 9, 8), (16, 1, 2), (17, 10, 9), (16, 2, 3), (17, 11, 10), (16, 3, 4), (17, 12, 11), (16, 4, 5), (17, 13, 12), (16, 5, 6), (17, 14, 13), (16, 6, 7), (17, 15, 14), (7, 0, 16), (17, 8, 15), (0, 19, 18, 1), (19, 8, 9, 18), (1, 18, 20, 2), (18, 9, 10, 20), (2, 20, 21, 3), (20, 10, 11, 21), (3, 21, 22, 4), (21, 11, 12, 22), (4, 22, 23, 5), (22, 12, 13, 23), (5, 23, 24, 6), (23, 13, 14, 24), (6, 24, 25, 7), (24, 14, 15, 25), (8, 19, 25, 15), (19, 0, 7, 25)])
me_cylinder_012.polygons.foreach_set('use_smooth', [True] * 32)
me_cylinder_012.materials.append(mat_drevo)
me_cylinder_012.use_remesh_preserve_volume = False
me_cylinder_012.use_remesh_preserve_attributes = False
me_cylinder_012.use_mirror_vertex_groups = False
me_cylinder_012.update()
me_sphere_027 = bpy.data.meshes.new('Sphere.027')
me_sphere_027.from_pydata([(0.3827, 0.0, 0.9239), (0.7071, 0.0, 0.7071), (0.9239, 0.0, 0.3827), (1.0, 0.0, -4.371e-08), (0.9239, 0.0, -0.3827), (0.7071, 0.0, -0.7071), (0.3827, 0.0, -0.9239), (0.2706, 0.2706, -0.9239), (0.5, 0.5, -0.7071), (0.6533, 0.6533, -0.3827), (0.7071, 0.7071, 0.0), (0.6533, 0.6533, 0.3827), (0.5, 0.5, 0.7071), (0.2706, 0.2706, 0.9239), (0.0, 0.0, 1.0), (-3.72e-08, 0.3827, 0.9239), (-5.088e-08, 0.7071, 0.7071), (-8.109e-08, 0.9239, 0.3827), (-8.429e-08, 1.0, 0.0), (-8.109e-08, 0.9239, -0.3827), (-5.088e-08, 0.7071, -0.7071), (-3.72e-08, 0.3827, -0.9239), (-0.2706, 0.2706, -0.9239), (-0.5, 0.5, -0.7071), (-0.6533, 0.6533, -0.3827), (-0.7071, 0.7071, 0.0), (-0.6533, 0.6533, 0.3827), (-0.5, 0.5, 0.7071), (-0.2706, 0.2706, 0.9239), (-0.3827, -7.935e-08, 0.9239), (-0.7071, -1.141e-07, 0.7071), (-0.9239, -1.654e-07, 0.3827), (-1.0, -1.686e-07, 0.0), (-0.9239, -1.654e-07, -0.3827), (-0.7071, -1.141e-07, -0.7071), (-0.3827, -5.828e-08, -0.9239), (-1.068e-07, -1.068e-07, -1.0), (-0.2706, -0.2706, -0.9239), (-0.5, -0.5, -0.7071), (-0.6533, -0.6533, -0.3827), (-0.7071, -0.7071, 0.0), (-0.6533, -0.6533, 0.3827), (-0.5, -0.5, 0.7071), (-0.2706, -0.2706, 0.9239), (1.215e-07, -0.3827, 0.9239), (1.773e-07, -0.7071, 0.7071), (2.497e-07, -0.9239, 0.3827), (2.529e-07, -1.0, 0.0), (2.497e-07, -0.9239, -0.3827), (1.773e-07, -0.7071, -0.7071), (1.004e-07, -0.3827, -0.9239), (0.2706, -0.2706, -0.9239), (0.5, -0.5, -0.7071), (0.6533, -0.6533, -0.3827), (0.7071, -0.7071, 0.0), (0.6533, -0.6533, 0.3827), (0.5, -0.5, 0.7071), (0.2706, -0.2706, 0.9239), (0.6096, -1.298e-07, -6.814), (0.002968, -8.832e-08, -6.427), (-0.5113, -5.31e-08, -5.326), (-0.855, -2.953e-08, -3.678), (-0.855, 0.429, -3.109), (-0.5113, 0.7926, -4.274), (0.002968, 1.036, -5.053), (0.6096, 1.121, -5.326), (0.6096, 1.585, -1.917), (0.002967, 1.465, -1.917), (-0.5113, 1.121, -1.917), (-0.855, 0.6066, -1.917), (-0.855, 0.429, -1.488), (-0.5113, 0.7926, -1.124), (0.002967, 1.036, -0.8815), (0.6096, 1.121, -0.7961), (0.6096, -3.969e-07, -0.3318), (0.002967, -3.503e-07, -0.4525), (-0.5113, -2.338e-07, -0.7961), (-0.855, -1.218e-07, -1.31), (-0.9756, -1.905e-07, -1.917), (-0.855, -0.429, -1.488), (-0.5113, -0.7926, -1.124), (0.002967, -1.036, -0.8815), (0.6096, -1.121, -0.7961), (0.6096, -1.585, -1.917), (0.002967, -1.465, -1.917), (-0.5113, -1.121, -1.917), (-0.855, -0.6066, -1.917), (-0.855, -0.429, -3.109), (-0.5113, -0.7926, -4.274), (0.002967, -1.036, -5.053), (0.6096, -1.121, -5.326)], [], [(36, 7, 6), (6, 7, 8, 5), (5, 8, 9, 4), (4, 9, 10, 3), (3, 10, 11, 2), (2, 11, 12, 1), (13, 0, 1, 12), (0, 13, 14), (13, 15, 14), (12, 16, 15, 13), (11, 17, 16, 12), (10, 18, 17, 11), (9, 19, 18, 10), (8, 20, 19, 9), (7, 21, 20, 8), (36, 21, 7), (36, 22, 21), (21, 22, 23, 20), (20, 23, 24, 19), (19, 24, 25, 18), (18, 25, 26, 17), (17, 26, 27, 16), (16, 27, 28, 15), (15, 28, 14), (28, 29, 14), (27, 30, 29, 28), (26, 31, 30, 27), (25, 32, 31, 26), (24, 33, 32, 25), (23, 34, 33, 24), (22, 35, 34, 23), (36, 35, 22), (36, 37, 35), (35, 37, 38, 34), (34, 38, 39, 33), (33, 39, 40, 32), (32, 40, 41, 31), (31, 41, 42, 30), (30, 42, 43, 29), (29, 43, 14), (43, 44, 14), (42, 45, 44, 43), (41, 46, 45, 42), (40, 47, 46, 41), (39, 48, 47, 40), (38, 49, 48, 39), (37, 50, 49, 38), (36, 50, 37), (36, 51, 50), (50, 51, 52, 49), (49, 52, 53, 48), (48, 53, 54, 47), (47, 54, 55, 46), (46, 55, 56, 45), (45, 56, 57, 44), (44, 57, 14), (57, 0, 14), (0, 57, 56, 1), (55, 2, 1, 56), (54, 3, 2, 55), (53, 4, 3, 54), (52, 5, 4, 53), (51, 6, 5, 52), (36, 6, 51), (78, 62, 61), (61, 62, 63, 60), (60, 63, 64, 59), (65, 58, 59, 64), (64, 67, 66, 65), (63, 68, 67, 64), (62, 69, 68, 63), (78, 69, 62), (78, 70, 69), (69, 70, 71, 68), (68, 71, 72, 67), (67, 72, 73, 66), (72, 75, 74, 73), (71, 76, 75, 72), (70, 77, 76, 71), (78, 77, 70), (78, 79, 77), (77, 79, 80, 76), (76, 80, 81, 75), (75, 81, 82, 74), (81, 84, 83, 82), (80, 85, 84, 81), (79, 86, 85, 80), (78, 86, 79), (78, 87, 86), (86, 87, 88, 85), (85, 88, 89, 84), (84, 89, 90, 83), (58, 90, 89, 59), (88, 60, 59, 89), (87, 61, 60, 88), (78, 61, 87), (66, 73, 74, 82), (58, 65, 83, 90), (65, 66, 82, 83)])
me_sphere_027.polygons.foreach_set('use_smooth', [True] * 99)
me_sphere_027.materials.append(mat_drevo)
me_sphere_027.use_remesh_preserve_volume = False
me_sphere_027.use_remesh_preserve_attributes = False
me_sphere_027.use_mirror_vertex_groups = False
me_sphere_027.update()
me_cylinder_004 = bpy.data.meshes.new('Cylinder.004')
me_cylinder_004.from_pydata([(0.2813, -2.89e-07, -2.112), (0.5139, -2.89e-07, -2.154), (0.6692, -2.89e-07, -2.217), (0.7238, -2.89e-07, -2.292), (0.6692, -2.89e-07, -2.366), (0.5139, -2.89e-07, -2.429), (0.2813, -2.89e-07, -2.471), (0.201, 0.1939, -2.471), (0.3654, 0.3583, -2.429), (0.4753, 0.4682, -2.366), (0.5139, 0.5068, -2.292), (0.4753, 0.4682, -2.217), (0.3654, 0.3583, -2.154), (0.201, 0.1939, -2.112), (0.007078, -2.89e-07, -2.098), (0.007078, 0.2743, -2.112), (0.007078, 0.5068, -2.154), (0.007078, 0.6621, -2.217), (0.007078, 0.7167, -2.292), (0.007078, 0.6621, -2.366), (0.007078, 0.5068, -2.429), (0.007078, 0.2743, -2.471), (-0.1869, 0.1939, -2.471), (-0.3513, 0.3583, -2.429), (-0.4611, 0.4682, -2.366), (-0.4997, 0.5068, -2.292), (-0.4611, 0.4682, -2.217), (-0.3513, 0.3583, -2.154), (-0.1869, 0.1939, -2.112), (-0.2672, -3.459e-07, -2.112), (-0.4997, -3.708e-07, -2.154), (-0.6551, -4.076e-07, -2.217), (-0.7096, -4.099e-07, -2.292), (-0.6551, -4.076e-07, -2.366), (-0.4997, -3.708e-07, -2.429), (-0.2672, -3.308e-07, -2.471), (0.007078, -3.656e-07, -2.486), (-0.1869, -0.1939, -2.471), (-0.3513, -0.3583, -2.429), (-0.4611, -0.4682, -2.366), (-0.4997, -0.5068, -2.292), (-0.4611, -0.4682, -2.217), (-0.3513, -0.3583, -2.154), (-0.1869, -0.1939, -2.112), (0.007078, -0.2743, -2.112), (0.007078, -0.5068, -2.154), (0.007078, -0.6621, -2.217), (0.007078, -0.7167, -2.292), (0.007078, -0.6621, -2.366), (0.007078, -0.5068, -2.429), (0.007078, -0.2743, -2.471), (0.201, -0.1939, -2.471), (0.3654, -0.3583, -2.429), (0.4753, -0.4682, -2.366), (0.5139, -0.5068, -2.292), (0.4753, -0.4682, -2.217), (0.3654, -0.3583, -2.154), (0.201, -0.1939, -2.112), (0.4551, 0.4428, -2.166), (0.6385, -4.351e-07, -2.166), (0.4551, -0.4428, -2.166), (0.01232, -0.6261, -2.166), (-0.4304, -0.4428, -2.166), (-0.6138, -4.002e-07, -2.166), (-0.4304, 0.4428, -2.166), (0.01232, 0.6261, -2.166), (0.6964, 0.6841, -0.1195), (0.9798, 1.98e-07, -0.1195), (0.6964, -0.6841, -0.1195), (0.01232, -0.9675, -0.1195), (-0.6718, -0.6841, -0.1195), (-0.9551, 2.441e-07, -0.1195), (-0.6718, 0.6841, -0.1195), (0.01233, 0.9675, -0.1195), (0.01232, -4.063e-07, -1.982), (0.01232, -3.979e-07, -0.3267), (1.169, -0.1604, -0.6933), (0.8301, 0.6574, -0.6933), (0.8301, -0.9782, -0.6933), (0.01232, -1.317, -0.6933), (-0.8055, -0.9782, -0.6933), (-1.144, -0.1604, -0.6933), (-0.8055, 0.6574, -0.6933), (0.01232, 0.9962, -0.6933)], [], [(36, 7, 6), (6, 7, 8, 5), (5, 8, 9, 4), (4, 9, 10, 3), (3, 10, 11, 2), (2, 11, 12, 1), (13, 0, 1, 12), (0, 13, 14), (13, 15, 14), (12, 16, 15, 13), (11, 17, 16, 12), (10, 18, 17, 11), (9, 19, 18, 10), (8, 20, 19, 9), (7, 21, 20, 8), (36, 21, 7), (36, 22, 21), (21, 22, 23, 20), (20, 23, 24, 19), (19, 24, 25, 18), (18, 25, 26, 17), (17, 26, 27, 16), (16, 27, 28, 15), (15, 28, 14), (28, 29, 14), (27, 30, 29, 28), (26, 31, 30, 27), (25, 32, 31, 26), (24, 33, 32, 25), (23, 34, 33, 24), (22, 35, 34, 23), (36, 35, 22), (36, 37, 35), (35, 37, 38, 34), (34, 38, 39, 33), (33, 39, 40, 32), (32, 40, 41, 31), (31, 41, 42, 30), (30, 42, 43, 29), (29, 43, 14), (43, 44, 14), (42, 45, 44, 43), (41, 46, 45, 42), (40, 47, 46, 41), (39, 48, 47, 40), (38, 49, 48, 39), (37, 50, 49, 38), (36, 50, 37), (36, 51, 50), (50, 51, 52, 49), (49, 52, 53, 48), (48, 53, 54, 47), (47, 54, 55, 46), (46, 55, 56, 45), (45, 56, 57, 44), (44, 57, 14), (57, 0, 14), (0, 57, 56, 1), (55, 2, 1, 56), (54, 3, 2, 55), (53, 4, 3, 54), (52, 5, 4, 53), (51, 6, 5, 52), (36, 6, 51), (74, 58, 59), (75, 67, 66), (74, 59, 60), (75, 68, 67), (74, 60, 61), (75, 69, 68), (74, 61, 62), (75, 70, 69), (74, 62, 63), (75, 71, 70), (74, 63, 64), (75, 72, 71), (74, 64, 65), (75, 73, 72), (65, 58, 74), (75, 66, 73), (58, 77, 76, 59), (77, 66, 67, 76), (59, 76, 78, 60), (76, 67, 68, 78), (60, 78, 79, 61), (78, 68, 69, 79), (61, 79, 80, 62), (79, 69, 70, 80), (62, 80, 81, 63), (80, 70, 71, 81), (63, 81, 82, 64), (81, 71, 72, 82), (64, 82, 83, 65), (82, 72, 73, 83), (66, 77, 83, 73), (77, 58, 65, 83)])
me_cylinder_004.polygons.foreach_set('use_smooth', [True] * 96)
me_cylinder_004.materials.append(mat_drevo)
me_cylinder_004.use_remesh_preserve_volume = False
me_cylinder_004.use_remesh_preserve_attributes = False
me_cylinder_004.use_mirror_vertex_groups = False
me_cylinder_004.update()
me_cylinder_005 = bpy.data.meshes.new('Cylinder.005')
me_cylinder_005.from_pydata([(0.5656, 0.5239, -2.155), (0.7826, -2.759e-07, -2.155), (0.5656, -0.5239, -2.155), (0.04165, -0.7409, -2.155), (-0.4823, -0.5239, -2.155), (-0.6993, -2.347e-07, -2.155), (-0.4823, 0.5239, -2.155), (0.04165, 0.7409, -2.155), (0.6625, 0.6208, -0.1088), (0.9197, 3.35e-07, -0.1088), (0.6625, -0.6208, -0.1088), (0.04165, -0.878, -0.1088), (-0.5792, -0.6208, -0.1088), (-0.8364, 3.769e-07, -0.1088), (-0.5792, 0.6208, -0.1088), (0.04165, 0.878, -0.1088), (0.04165, -2.435e-07, -1.971), (0.04165, -2.351e-07, -0.3161), (1.198, -0.1604, -0.6826), (0.8595, 0.6574, -0.6826), (0.8595, -0.9782, -0.6826), (0.04165, -1.317, -0.6826), (-0.7762, -0.9782, -0.6826), (-1.115, -0.1604, -0.6826), (-0.7762, 0.6574, -0.6826), (0.04165, 0.9962, -0.6826)], [], [(16, 0, 1), (17, 9, 8), (16, 1, 2), (17, 10, 9), (16, 2, 3), (17, 11, 10), (16, 3, 4), (17, 12, 11), (16, 4, 5), (17, 13, 12), (16, 5, 6), (17, 14, 13), (16, 6, 7), (17, 15, 14), (7, 0, 16), (17, 8, 15), (0, 19, 18, 1), (19, 8, 9, 18), (1, 18, 20, 2), (18, 9, 10, 20), (2, 20, 21, 3), (20, 10, 11, 21), (3, 21, 22, 4), (21, 11, 12, 22), (4, 22, 23, 5), (22, 12, 13, 23), (5, 23, 24, 6), (23, 13, 14, 24), (6, 24, 25, 7), (24, 14, 15, 25), (8, 19, 25, 15), (19, 0, 7, 25)])
me_cylinder_005.polygons.foreach_set('use_smooth', [True] * 32)
me_cylinder_005.materials.append(mat_drevo)
me_cylinder_005.use_remesh_preserve_volume = False
me_cylinder_005.use_remesh_preserve_attributes = False
me_cylinder_005.use_mirror_vertex_groups = False
me_cylinder_005.update()
me_sphere_012 = bpy.data.meshes.new('Sphere.012')
me_sphere_012.from_pydata([(4.344, -1.156e-07, 0.4738), (4.1, -1.156e-07, 0.09112), (3.405, -1.156e-07, -0.2333), (2.366, -1.156e-07, -0.4501), (2.007, 0.2706, -0.4501), (2.742, 0.5, -0.2333), (3.233, 0.6533, 0.09112), (3.405, 0.7071, 0.4738), (1.255, 1.0, 0.4738), (1.255, 0.9239, 0.09112), (1.255, 0.7071, -0.2333), (1.255, 0.3827, -0.4501), (0.9843, 0.2706, -0.4501), (0.7549, 0.5, -0.2333), (0.6016, 0.6533, 0.09112), (0.5478, 0.7071, 0.4738), (0.2549, -2.842e-07, 0.4738), (0.331, -2.81e-07, 0.09112), (0.5478, -2.297e-07, -0.2333), (0.8722, -1.739e-07, -0.4501), (1.255, -2.224e-07, -0.5262), (0.9843, -0.2706, -0.4501), (0.7549, -0.5, -0.2333), (0.6016, -0.6533, 0.09112), (0.5478, -0.7071, 0.4738), (1.255, -1.0, 0.4738), (1.255, -0.9239, 0.09112), (1.255, -0.7071, -0.2333), (1.255, -0.3827, -0.4501), (2.007, -0.2706, -0.4501), (2.742, -0.5, -0.2333), (3.233, -0.6533, 0.09112), (3.405, -0.7071, 0.4738), (-0.5372, -7.671e-08, 0.3307), (-0.4005, -6.27e-08, 0.5353), (-0.1958, -5.334e-08, 0.6721), (0.04559, -5.005e-08, 0.7201), (0.287, -5.334e-08, 0.6721), (0.4917, -6.27e-08, 0.5353), (0.6284, -7.671e-08, 0.3307), (0.6284, 0.1707, 0.2599), (0.4917, 0.3154, 0.4047), (0.287, 0.4121, 0.5014), (0.04559, 0.4461, 0.5353), (-0.1958, 0.4121, 0.5014), (-0.4005, 0.3154, 0.4047), (-0.5372, 0.1707, 0.2599), (-0.5852, -9.324e-08, 0.08925), (-0.5372, 0.2414, 0.08925), (-0.4005, 0.4461, 0.08925), (-0.1958, 0.5828, 0.08925), (0.04559, 0.6308, 0.08925), (0.287, 0.5828, 0.08925), (0.4917, 0.4461, 0.08925), (0.6284, 0.2414, 0.08925), (0.6284, 0.1707, -0.08145), (0.4917, 0.3154, -0.2262), (0.287, 0.4121, -0.3229), (0.04559, 0.4461, -0.3568), (-0.1958, 0.4121, -0.3229), (-0.4005, 0.3154, -0.2262), (-0.5372, 0.1707, -0.08145), (-0.5372, -1.598e-07, -0.1522), (-0.4005, -1.957e-07, -0.3568), (-0.1958, -2.375e-07, -0.4936), (0.04559, -2.428e-07, -0.5416), (0.287, -2.375e-07, -0.4936), (0.4917, -1.957e-07, -0.3568), (0.6284, -1.465e-07, -0.1522), (0.6764, -1.606e-07, 0.08925), (0.6284, -0.1707, -0.08145), (0.4917, -0.3154, -0.2262), (0.287, -0.4121, -0.3229), (0.04559, -0.4461, -0.3568), (-0.1958, -0.4121, -0.3229), (-0.4005, -0.3154, -0.2262), (-0.5372, -0.1707, -0.08145), (-0.5372, -0.2414, 0.08925), (-0.4005, -0.4461, 0.08925), (-0.1958, -0.5828, 0.08925), (0.04559, -0.6308, 0.08925), (0.287, -0.5828, 0.08925), (0.4917, -0.4461, 0.08925), (0.6284, -0.2414, 0.08925), (0.6284, -0.1707, 0.2599), (0.4917, -0.3154, 0.4047), (0.287, -0.4121, 0.5014), (0.04559, -0.4461, 0.5353), (-0.1958, -0.4121, 0.5014), (-0.4005, -0.3154, 0.4047), (-0.5372, -0.1707, 0.2599)], [], [(20, 4, 3), (3, 4, 5, 2), (2, 5, 6, 1), (7, 0, 1, 6), (6, 9, 8, 7), (5, 10, 9, 6), (4, 11, 10, 5), (20, 11, 4), (20, 12, 11), (11, 12, 13, 10), (10, 13, 14, 9), (9, 14, 15, 8), (14, 17, 16, 15), (13, 18, 17, 14), (12, 19, 18, 13), (20, 19, 12), (20, 21, 19), (19, 21, 22, 18), (18, 22, 23, 17), (17, 23, 24, 16), (23, 26, 25, 24), (22, 27, 26, 23), (21, 28, 27, 22), (20, 28, 21), (20, 29, 28), (28, 29, 30, 27), (27, 30, 31, 26), (26, 31, 32, 25), (0, 32, 31, 1), (30, 2, 1, 31), (29, 3, 2, 30), (20, 3, 29), (8, 15, 16, 24), (0, 7, 25, 32), (7, 8, 24, 25), (69, 40, 39), (39, 40, 41, 38), (38, 41, 42, 37), (37, 42, 43, 36), (36, 43, 44, 35), (35, 44, 45, 34), (46, 33, 34, 45), (33, 46, 47), (46, 48, 47), (45, 49, 48, 46), (44, 50, 49, 45), (43, 51, 50, 44), (42, 52, 51, 43), (41, 53, 52, 42), (40, 54, 53, 41), (69, 54, 40), (69, 55, 54), (54, 55, 56, 53), (53, 56, 57, 52), (52, 57, 58, 51), (51, 58, 59, 50), (50, 59, 60, 49), (49, 60, 61, 48), (48, 61, 47), (61, 62, 47), (60, 63, 62, 61), (59, 64, 63, 60), (58, 65, 64, 59), (57, 66, 65, 58), (56, 67, 66, 57), (55, 68, 67, 56), (69, 68, 55), (69, 70, 68), (68, 70, 71, 67), (67, 71, 72, 66), (66, 72, 73, 65), (65, 73, 74, 64), (64, 74, 75, 63), (63, 75, 76, 62), (62, 76, 47), (76, 77, 47), (75, 78, 77, 76), (74, 79, 78, 75), (73, 80, 79, 74), (72, 81, 80, 73), (71, 82, 81, 72), (70, 83, 82, 71), (69, 83, 70), (69, 84, 83), (83, 84, 85, 82), (82, 85, 86, 81), (81, 86, 87, 80), (80, 87, 88, 79), (79, 88, 89, 78), (78, 89, 90, 77), (77, 90, 47), (90, 33, 47), (33, 90, 89, 34), (88, 35, 34, 89), (87, 36, 35, 88), (86, 37, 36, 87), (85, 38, 37, 86), (84, 39, 38, 85), (69, 39, 84)])
me_sphere_012.polygons.foreach_set('use_smooth', [True] * 99)
me_sphere_012.materials.append(mat_drevo)
me_sphere_012.use_remesh_preserve_volume = False
me_sphere_012.use_remesh_preserve_attributes = False
me_sphere_012.use_mirror_vertex_groups = False
me_sphere_012.update()
me_sphere_011 = bpy.data.meshes.new('Sphere.011')
me_sphere_011.from_pydata([(0.3551, 0.04994, 2.69), (0.6795, 0.04994, 2.473), (0.8963, 0.04994, 2.149), (0.9724, 0.04994, 1.766), (0.8963, 0.04994, 1.089), (0.6795, 0.04994, 0.56), (0.3551, 0.04994, 0.2063), (0.243, 0.3205, 0.2063), (0.4724, 0.4422, 0.56), (0.6257, 0.5955, 1.089), (0.6795, 0.757, 1.766), (0.6257, 0.7032, 2.149), (0.4724, 0.5499, 2.473), (0.243, 0.3205, 2.69), (-0.02761, 0.04994, 2.766), (-0.02761, 0.4326, 2.69), (-0.02761, 0.757, 2.473), (-0.02761, 0.9738, 2.149), (-0.02761, 1.05, 1.766), (-0.02761, 0.8661, 1.089), (-0.02761, 0.6493, 0.56), (-0.02761, 0.4326, 0.2063), (-0.2982, 0.3205, 0.2063), (-0.5276, 0.4422, 0.56), (-0.6809, 0.5955, 1.089), (-0.7347, 0.757, 1.766), (-0.6809, 0.7032, 2.149), (-0.5276, 0.5499, 2.473), (-0.2982, 0.3205, 2.69), (-0.4103, 0.04994, 2.69), (-0.7347, 0.04994, 2.473), (-0.9515, 0.04994, 2.149), (-1.028, 0.04994, 1.766), (-0.9515, 0.04994, 1.089), (-0.7347, 0.04994, 0.56), (-0.4103, 0.04994, 0.2063), (-0.02761, 0.04994, 0.08203), (-0.2982, -0.4014, 0.2063), (-0.5276, -0.4968, 0.5061), (-0.6809, -0.5008, 1.161), (-0.7347, -0.5401, 1.838), (-0.6809, -0.5495, 2.149), (-0.5276, -0.4501, 2.473), (-0.2982, -0.2207, 2.69), (-0.02761, -0.3327, 2.69), (-0.02761, -0.6572, 2.473), (-0.02761, -0.8201, 2.149), (-0.02761, -0.8254, 1.838), (-0.02761, -0.7699, 1.161), (-0.02761, -0.6478, 0.5061), (-0.02761, -0.4831, 0.2063), (0.243, -0.4014, 0.2063), (0.4724, -0.4968, 0.5061), (0.6257, -0.5008, 1.161), (0.6795, -0.5401, 1.838), (0.6257, -0.5495, 2.149), (0.4724, -0.4501, 2.473), (0.243, -0.2207, 2.69)], [], [(36, 7, 6), (6, 7, 8, 5), (5, 8, 9, 4), (4, 9, 10, 3), (3, 10, 11, 2), (2, 11, 12, 1), (13, 0, 1, 12), (0, 13, 14), (13, 15, 14), (12, 16, 15, 13), (11, 17, 16, 12), (10, 18, 17, 11), (9, 19, 18, 10), (8, 20, 19, 9), (7, 21, 20, 8), (36, 21, 7), (36, 22, 21), (21, 22, 23, 20), (20, 23, 24, 19), (19, 24, 25, 18), (18, 25, 26, 17), (17, 26, 27, 16), (16, 27, 28, 15), (15, 28, 14), (28, 29, 14), (27, 30, 29, 28), (26, 31, 30, 27), (25, 32, 31, 26), (24, 33, 32, 25), (23, 34, 33, 24), (22, 35, 34, 23), (36, 35, 22), (36, 37, 35), (35, 37, 38, 34), (34, 38, 39, 33), (33, 39, 40, 32), (32, 40, 41, 31), (31, 41, 42, 30), (30, 42, 43, 29), (29, 43, 14), (43, 44, 14), (42, 45, 44, 43), (41, 46, 45, 42), (40, 47, 46, 41), (39, 48, 47, 40), (38, 49, 48, 39), (37, 50, 49, 38), (36, 50, 37), (36, 51, 50), (50, 51, 52, 49), (49, 52, 53, 48), (48, 53, 54, 47), (47, 54, 55, 46), (46, 55, 56, 45), (45, 56, 57, 44), (44, 57, 14), (57, 0, 14), (0, 57, 56, 1), (55, 2, 1, 56), (54, 3, 2, 55), (53, 4, 3, 54), (52, 5, 4, 53), (51, 6, 5, 52), (36, 6, 51)])
me_sphere_011.polygons.foreach_set('use_smooth', [True] * 64)
me_sphere_011.materials.append(mat_drevo)
me_sphere_011.use_remesh_preserve_volume = False
me_sphere_011.use_remesh_preserve_attributes = False
me_sphere_011.use_mirror_vertex_groups = False
me_sphere_011.update()

# ---- objects
ob_table = bpy.data.objects.new('Table', me_cube)
ob_package = bpy.data.objects.new('Package', me_cube_001)
ob_desktopper = bpy.data.objects.new('Desktopper', me_cube_002)
ob_walls = bpy.data.objects.new('Walls', me_plane)
ob_spot = bpy.data.objects.new('Spot', light_spot)
ob_camera = bpy.data.objects.new('Camera', cam_camera_002)
ob_cube = bpy.data.objects.new('Cube', me_cube_003)
ob_floor = bpy.data.objects.new('Floor', me_plane_001)
ob_hips = bpy.data.objects.new('Hips', me_cylinder_002)
ob_thigh_left = bpy.data.objects.new('Thigh.Left', me_cylinder_006)
ob_calf_left = bpy.data.objects.new('Calf.Left', me_cylinder_007)
ob_foot_left = bpy.data.objects.new('Foot.Left', me_sphere_017)
ob_thigh_right = bpy.data.objects.new('Thigh.Right', me_cylinder_001)
ob_calf_right = bpy.data.objects.new('Calf.Right', me_cylinder)
ob_foot_right = bpy.data.objects.new('Foot.Right', me_sphere)
ob_torso = bpy.data.objects.new('Torso', me_cylinder_003)
ob_bicep_left = bpy.data.objects.new('Bicep.Left', me_cylinder_013)
ob_forearm_left = bpy.data.objects.new('Forearm.Left', me_cylinder_012)
ob_hand_left = bpy.data.objects.new('Hand.Left', me_sphere_027)
ob_bicep_right = bpy.data.objects.new('Bicep.Right', me_cylinder_004)
ob_forearm_right = bpy.data.objects.new('Forearm.Right', me_cylinder_005)
ob_hand_right = bpy.data.objects.new('Hand.Right', me_sphere_012)
ob_head = bpy.data.objects.new('Head', me_sphere_011)

# ---- transforms, parenting, visibility, modifiers, constraints
ob_table.location = (0.0, 0.0, 0.0)
ob_package.location = (6.0, -6.5, 8.0)
ob_desktopper.location = (-0.9, -6.2, 8.0)
ob_walls.location = (0.0, 0.0, 0.0)
ob_spot.location = (-1.0, 9.0, 25.0)
ob_spot.rotation_euler = (-0.4824, -3.725e-09, 0.7426)
ob_spot.scale = (6.08, 6.08, 0.5298)
ob_camera.location = (1.148, 32.8, 23.46)
ob_camera.rotation_euler = (1.139, -6.705e-08, 3.312)
ob_camera.scale = (1.0, 1.0, 1.0)
ob_cube.location = (0.0, -0.1, 1.0)
ob_floor.location = (0.0, 0.0, 0.0)
ob_hips.location = (0.0, 0.0, 8.267)
ob_hips.lock_rotations_4d = False
ob_hips.empty_display_type = 'ARROWS'
ob_hips.color = (0.0, 0.0, 0.0, 1.0)
ob_hips.lineart.crease_threshold = 0.0
ob_thigh_left.parent = ob_hips
ob_thigh_left.matrix_parent_inverse = Matrix(((1.0, 0.0, 0.0, -0.0), (0.0, 1.0, 0.0, -0.0), (0.0, 0.0, 1.0, -3.767), (0.0, 0.0, 0.0, 1.0)))
ob_thigh_left.location = (0.4666, 1.352e-07, 3.126)
ob_thigh_left.rotation_euler = (4.586e-09, 0.0009747, 1.709e-08)
ob_thigh_left.scale = (0.419, 0.419, 1.546)
ob_thigh_left.lock_rotations_4d = False
ob_thigh_left.empty_display_type = 'ARROWS'
ob_thigh_left.color = (0.0, 0.0, 0.0, 1.0)
ob_thigh_left.lineart.crease_threshold = 0.0
ob_calf_left.parent = ob_thigh_left
ob_calf_left.matrix_parent_inverse = Matrix(((1.906, 3.758e-08, 1.098, -4.276), (-3.758e-08, 2.2, -1.005e-08, -2.511e-07), (-0.2975, -2.724e-09, 0.5165, -1.499), (0.0, 0.0, 0.0, 1.0)))
ob_calf_left.location = (2.358, 2.087e-08, -0.2095)
ob_calf_left.rotation_euler = (-5.273e-09, -0.5226, 1.972e-08)
ob_calf_left.scale = (0.3432, 0.3432, 1.713)
ob_calf_left.lock_rotations_4d = False
ob_calf_left.empty_display_type = 'ARROWS'
ob_calf_left.color = (0.0, 0.0, 0.0, 1.0)
ob_calf_left.lineart.crease_threshold = 0.0
ob_foot_left.parent = ob_calf_left
ob_foot_left.matrix_parent_inverse = Matrix(((2.524, 4.978e-08, 1.454, -5.649), (-4.978e-08, 2.913, -1.331e-08, 5.382e-08), (-0.2914, -2.668e-09, 0.5059, 0.7933), (0.0, 0.0, 0.0, 1.0)))
ob_foot_left.location = (4.232, -9.123e-08, -3.484)
ob_foot_left.rotation_euler = (-5.273e-09, -0.5226, 1.972e-08)
ob_foot_left.scale = (0.2688, 0.2688, 0.2688)
ob_foot_left.lock_rotations_4d = False
ob_foot_left.empty_display_type = 'ARROWS'
ob_foot_left.color = (0.0, 0.0, 0.0, 1.0)
ob_foot_left.lineart.crease_threshold = 0.0
ob_thigh_right.parent = ob_hips
ob_thigh_right.matrix_parent_inverse = Matrix(((1.0, 0.0, 0.0, -0.0), (0.0, 1.0, 0.0, -0.0), (0.0, 0.0, 1.0, -3.767), (0.0, 0.0, 0.0, 1.0)))
ob_thigh_right.location = (-0.4974, 1.346e-07, 3.115)
ob_thigh_right.rotation_euler = (3.399e-09, 0.0004586, -1.488e-08)
ob_thigh_right.scale = (0.419, 0.419, 1.546)
ob_thigh_right.lock_rotations_4d = False
ob_thigh_right.empty_display_type = 'ARROWS'
ob_thigh_right.color = (0.0, 0.0, 0.0, 1.0)
ob_thigh_right.lineart.crease_threshold = 0.0
ob_calf_right.parent = ob_thigh_right
ob_calf_right.matrix_parent_inverse = Matrix(((1.981, -3.274e-08, -0.9566, 3.974), (3.274e-08, 2.2, -7.492e-09, -2.616e-07), (0.2592, -2.03e-09, 0.5368, -1.583), (0.0, 0.0, 0.0, 1.0)))
ob_calf_right.location = (-2.124, 1.897e-08, -0.265)
ob_calf_right.rotation_euler = (-3.782e-09, 0.4499, -1.653e-08)
ob_calf_right.scale = (0.3432, 0.3432, 1.713)
ob_calf_right.lock_rotations_4d = False
ob_calf_right.empty_display_type = 'ARROWS'
ob_calf_right.color = (0.0, 0.0, 0.0, 1.0)
ob_calf_right.lineart.crease_threshold = 0.0
ob_foot_right.parent = ob_calf_right
ob_foot_right.matrix_parent_inverse = Matrix(((2.623, -4.336e-08, -1.267, 5.236), (4.336e-08, 2.913, -9.922e-09, 3.421e-08), (0.2539, -1.988e-09, 0.5257, 0.6785), (0.0, 0.0, 0.0, 1.0)))
ob_foot_right.location = (-3.775, -9.883e-08, -3.706)
ob_foot_right.rotation_euler = (-3.782e-09, 0.4499, -1.653e-08)
ob_foot_right.scale = (0.2688, 0.2688, 0.2688)
ob_foot_right.lock_rotations_4d = False
ob_foot_right.empty_display_type = 'ARROWS'
ob_foot_right.color = (0.0, 0.0, 0.0, 1.0)
ob_foot_right.lineart.crease_threshold = 0.0
ob_torso.parent = ob_hips
ob_torso.matrix_parent_inverse = Matrix(((1.0, 0.0, 0.0, -0.0), (0.0, 1.0, 0.0, -0.0), (0.0, 0.0, 1.0, -3.767), (0.0, 0.0, 0.0, 1.0)))
ob_torso.location = (0.01328, 1.922e-07, 4.939)
ob_torso.rotation_euler = (6.846e-08, -3.142, -2.104e-15)
ob_torso.scale = (1.0, 1.0, 1.608)
ob_torso.lock_rotations_4d = False
ob_torso.empty_display_type = 'ARROWS'
ob_torso.color = (0.0, 0.0, 0.0, 1.0)
ob_torso.lineart.crease_threshold = 0.0
ob_bicep_left.parent = ob_torso
ob_bicep_left.matrix_parent_inverse = Matrix(((-1.0, 2.123e-15, 1.511e-07, 0.01328), (-8.233e-15, 1.0, -6.846e-08, 1.459e-07), (-9.392e-08, -4.258e-08, -0.622, 3.072), (0.0, 0.0, 0.0, 1.0)))
ob_bicep_left.location = (1.04, 1.761e-07, 6.743)
ob_bicep_left.rotation_euler = (-3.033, 2.881, 0.028)
ob_bicep_left.scale = (0.3065, 0.3065, 1.131)
ob_bicep_left.lock_rotations_4d = False
ob_bicep_left.empty_display_type = 'ARROWS'
ob_bicep_left.color = (0.0, 0.0, 0.0, 1.0)
ob_bicep_left.lineart.crease_threshold = 0.0
ob_forearm_left.parent = ob_bicep_left
ob_forearm_left.matrix_parent_inverse = Matrix(((2.463e-07, 6.615e-15, -3.263, 22.0), (-4.926e-07, -3.263, -4.263e-14, 1.249e-06), (-0.8841, 1.335e-07, -7.451e-08, 0.9196), (0.0, 0.0, 0.0, 1.0)))
ob_forearm_left.location = (3.65, 2.251e-07, 6.734)
ob_forearm_left.rotation_euler = (-3.009, 1.919, -0.04439)
ob_forearm_left.scale = (0.2314, 0.2314, 1.155)
ob_forearm_left.lock_rotations_4d = False
ob_forearm_left.empty_display_type = 'ARROWS'
ob_forearm_left.color = (0.0, 0.0, 0.0, 1.0)
ob_forearm_left.lineart.crease_threshold = 0.0
ob_hand_left.parent = ob_forearm_left
ob_hand_left.matrix_parent_inverse = Matrix(((8.671e-07, 1.034e-13, -4.321, 29.1), (-6.512e-07, -4.321, -3.084e-10, 3.351e-06), (-0.8659, 1.307e-07, -5.96e-08, 3.16), (0.0, 0.0, 0.0, 1.0)))
ob_hand_left.location = (6.198, -0.004399, 6.745)
ob_hand_left.rotation_euler = (-3.142, 1.571, 0.0)
ob_hand_left.scale = (0.1812, 0.1812, 0.1812)
ob_hand_left.lock_rotations_4d = False
ob_hand_left.empty_display_type = 'ARROWS'
ob_hand_left.color = (0.0, 0.0, 0.0, 1.0)
ob_hand_left.lineart.crease_threshold = 0.0
ob_bicep_right.parent = ob_torso
ob_bicep_right.matrix_parent_inverse = Matrix(((-1.0, 2.123e-15, 1.511e-07, 0.01328), (-8.233e-15, 1.0, -6.846e-08, 1.459e-07), (-9.392e-08, -4.258e-08, -0.622, 3.072), (0.0, 0.0, 0.0, 1.0)))
ob_bicep_right.location = (-1.041, 2.529e-07, 6.743)
ob_bicep_right.rotation_euler = (-0.1084, 0.2603, -0.028)
ob_bicep_right.scale = (0.3065, 0.3065, 1.131)
ob_bicep_right.lock_rotations_4d = False
ob_bicep_right.empty_display_type = 'ARROWS'
ob_bicep_right.color = (0.0, 0.0, 0.0, 1.0)
ob_bicep_right.lineart.crease_threshold = 0.0
ob_forearm_right.parent = ob_bicep_right
ob_forearm_right.matrix_parent_inverse = Matrix(((2.463e-07, 6.615e-15, -3.263, 22.0), (1.117e-07, 3.263, 0.0, -7.092e-07), (0.8841, -3.026e-08, 4.47e-08, 0.9206), (0.0, 0.0, 0.0, 1.0)))
ob_forearm_right.location = (-3.622, 2.684e-07, 6.757)
ob_forearm_right.rotation_euler = (-0.09909, 1.222, 0.03332)
ob_forearm_right.scale = (0.2314, 0.2314, 1.155)
ob_forearm_right.lock_rotations_4d = False
ob_forearm_right.empty_display_type = 'ARROWS'
ob_forearm_right.color = (0.0, 0.0, 0.0, 1.0)
ob_forearm_right.lineart.crease_threshold = 0.0
ob_hand_right.parent = ob_forearm_right
ob_hand_right.matrix_parent_inverse = Matrix(((0.0, 0.0, -4.321, 29.19), (1.479e-07, 4.321, 7.105e-15, -6.241e-07), (0.8659, -2.964e-08, 8.941e-08, 3.137), (0.0, 0.0, 0.0, 1.0)))
ob_hand_right.location = (-6.19, 2.838e-07, 6.771)
ob_hand_right.rotation_euler = (6.846e-08, 3.142, -3.423e-08)
ob_hand_right.scale = (0.2873, 0.2873, 0.2873)
ob_hand_right.lock_rotations_4d = False
ob_hand_right.empty_display_type = 'ARROWS'
ob_hand_right.color = (0.0, 0.0, 0.0, 1.0)
ob_hand_right.lineart.crease_threshold = 0.0
ob_head.parent = ob_torso
ob_head.matrix_parent_inverse = Matrix(((-1.0, 2.123e-15, 1.511e-07, 0.01328), (-8.233e-15, 1.0, -6.846e-08, 1.459e-07), (-9.392e-08, -4.258e-08, -0.622, 3.072), (0.0, 0.0, 0.0, 1.0)))
ob_head.location = (-0.0005994, 2.682e-07, 7.353)
ob_head.scale = (0.6391, 0.6391, 0.7291)
ob_head.lock_rotations_4d = False
ob_head.empty_display_type = 'ARROWS'
ob_head.color = (0.0, 0.0, 0.0, 1.0)
ob_head.lineart.crease_threshold = 0.0

# ---- collection membership
scene.collection.objects.link(ob_table)
scene.collection.objects.link(ob_package)
scene.collection.objects.link(ob_desktopper)
scene.collection.objects.link(ob_walls)
scene.collection.objects.link(ob_spot)
scene.collection.objects.link(ob_camera)
scene.collection.objects.link(ob_cube)
scene.collection.objects.link(ob_floor)
col_collection_1.objects.link(ob_hips)
col_collection_1.objects.link(ob_thigh_left)
col_collection_1.objects.link(ob_calf_left)
col_collection_1.objects.link(ob_foot_left)
col_collection_1.objects.link(ob_thigh_right)
col_collection_1.objects.link(ob_calf_right)
col_collection_1.objects.link(ob_foot_right)
col_collection_1.objects.link(ob_torso)
col_collection_1.objects.link(ob_bicep_left)
col_collection_1.objects.link(ob_forearm_left)
col_collection_1.objects.link(ob_hand_left)
col_collection_1.objects.link(ob_bicep_right)
col_collection_1.objects.link(ob_forearm_right)
col_collection_1.objects.link(ob_hand_right)
col_collection_1.objects.link(ob_head)

# ---- scene / render settings (as saved in the file)
scene.camera = ob_camera
scene.frame_start = 1; scene.frame_end = 250; scene.frame_set(223)
scene.render.engine = 'BLENDER_EEVEE_NEXT'
scene.cycles.use_denoising = False
scene.cycles.samples = 128
scene.cycles.sampling_pattern = 'TABULATED_SOBOL'
scene.cycles.use_adaptive_sampling = False
scene.cycles.use_light_tree = False
scene.eevee.ray_tracing_options.trace_max_roughness = 0.0
scene.view_settings.view_transform = 'Filmic'
bpy.context.view_layer.update()
